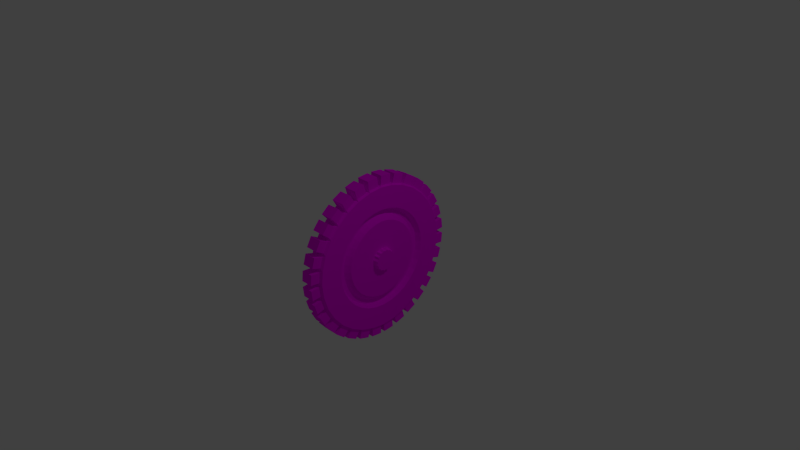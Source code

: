 # Source: gear_four.blend  (saved by Blender 2.76.0; exported with 4.5.12 LTS)
import bpy
from mathutils import Matrix  # noqa: F401  (used for matrix-valued properties, if any)

bpy.ops.wm.read_factory_settings(use_empty=True)
scene = bpy.context.scene
scene.name = 'Scene'

# ---- collections
col_collection_1 = bpy.data.collections.new('Collection 1'); scene.collection.children.link(col_collection_1)

# ---- images (referenced by path relative to the original .blend; pixels are not part of the script)
import os
ASSET_DIR = os.environ.get("B2B_ASSET_DIR", "")  # directory of the original .blend (textures are referenced by path, not embedded)
HERE = os.path.dirname(os.path.abspath(__file__))  # packed textures are extracted next to this script under _unpacked/

def load_image(name, relpath, width, height, colorspace="sRGB"):
    """Load a texture the original file referenced (path relative to the .blend, or extracted next to this script)."""
    p = next((c for c in (os.path.join(HERE, relpath), os.path.join(ASSET_DIR, relpath)) if relpath and os.path.exists(c)), "")
    if p:
        img = bpy.data.images.load(p, check_existing=True)
        img.name = name
    else:  # same state as the original file: an image datablock whose file is absent (Cycles renders it pink)
        img = bpy.data.images.new(name, width, height)
        img.source = "FILE"
        img.filepath = "//" + (relpath or name)
    img.colorspace_settings.name = colorspace
    return img
img_gear_four_tx_png = load_image('gear_four_tx.png', 'textures/gear_four_tx.png', 1024, 1024, 'sRGB')

# ---- materials (node trees are filled in below, after node groups)
mat_material = bpy.data.materials.new('Material')
mat_material.alpha_threshold = 0.0
mat_material.roughness = 0.5

# ---- material node trees
mat_material.use_nodes = True; mat_material.node_tree.nodes.clear()
_N = mat_material.node_tree.nodes; _L = mat_material.node_tree.links
n0 = _N.new('ShaderNodeOutputMaterial'); n0.name = 'Material Output'; n0.location = (300, 300)
n1 = _N.new('ShaderNodeBsdfDiffuse'); n1.name = 'Diffuse BSDF'; n1.location = (10, 300)
n2 = _N.new('ShaderNodeTexImage'); n2.name = 'Image Texture'; n2.location = (-180, 300)
n2.width = 140
n2.image = img_gear_four_tx_png
_L.new(n1.outputs[0], n0.inputs[0])
_L.new(n2.outputs[0], n1.inputs[0])
n0.is_active_output = True

# ---- world
world_world = bpy.data.worlds.new('World'); scene.world = world_world
world_world.color = (0.05088, 0.05088, 0.05088)
world_world.use_sun_shadow = False
world_world.sun_shadow_jitter_overblur = 0.0
world_world.cycles.sampling_method = 'MANUAL'
world_world.cycles.sample_map_resolution = 256

# ---- cameras
cam_camera = bpy.data.cameras.new('Camera')
cam_camera.clip_end = 100.0
cam_camera.lens = 35.0
cam_camera.sensor_width = 32.0
cam_camera.sensor_height = 18.0
cam_camera.ortho_scale = 7.314
cam_camera.dof.focus_distance = 0.0

# ---- lights
light_lamp = bpy.data.lights.new('Lamp', 'POINT')
light_lamp.transmission_factor = 0.0
light_lamp.cutoff_distance = 30.0
light_lamp.energy = 100.0
light_lamp.shadow_buffer_clip_start = 1.001
light_lamp.shadow_soft_size = 0.1
light_lamp.shadow_maximum_resolution = 0.006
light_lamp.use_absolute_resolution = True
light_lamp.cycles.use_multiple_importance_sampling = False

# ---- meshes
me_cylinder = bpy.data.meshes.new('Cylinder')
me_cylinder.from_pydata([(0.9722, -0.1762, -0.07054), (0.967, -0.1779, 0.1693), (0.9153, -0.3638, -0.07054), (0.9101, -0.3655, 0.1693), (0.8229, -0.5367, -0.07054), (0.8177, -0.5384, 0.1693), (0.6985, -0.6882, -0.07054), (0.6934, -0.6899, 0.1693), (0.547, -0.8126, -0.07054), (0.5418, -0.8143, 0.1693), (0.3741, -0.905, -0.07054), (0.3689, -0.9067, 0.1693), (0.1865, -0.9619, -0.07054), (0.1814, -0.9636, 0.1693), (0.156, -0.02817, 0.1691), (0.6328, -0.1259, -0.07022), (0.6707, -0.1334, 0.1691), (0.5961, -0.2469, -0.07022), (0.6318, -0.2617, 0.1691), (0.5364, -0.3584, -0.07022), (0.5686, -0.3799, 0.1691), (0.4562, -0.4562, -0.07022), (0.4835, -0.4835, 0.1691), (0.3584, -0.5364, -0.07022), (0.3799, -0.5686, 0.1691), (0.2469, -0.5961, -0.07022), (0.2617, -0.6318, 0.1691), (0.1259, -0.6328, -0.07022), (0.1334, -0.6707, 0.1691), (0.1418, -0.02591, 0.2298), (0.1334, -0.05525, 0.1691), (0.1329, -0.08813, 0.1691), (0.1021, -0.1021, 0.1691), (0.08833, -0.1328, 0.1691), (0.05525, -0.1334, 0.1691), (0.03001, -0.1538, 0.1691), (0.121, -0.04926, 0.2298), (0.1206, -0.08002, 0.2298), (0.09311, -0.09211, 0.2298), (0.08142, -0.12, 0.2298), (0.05193, -0.1205, 0.2298), (0.02867, -0.1401, 0.2298), (0.1956, -0.4824, 0.1691), (0.2884, -0.4328, 0.1691), (0.09495, -0.513, 0.1691), (0.5165, -0.09141, 0.1691), (0.486, -0.1921, 0.1691), (0.4364, -0.2848, 0.1691), (0.3697, -0.3661, 0.1691), (0.1662, -0.9836, 0.1338), (0.1662, -0.9836, -0.03508), (0.02885, -0.9972, -0.03508), (0.02885, -0.9972, 0.1338), (0.3552, -0.9322, 0.1342), (0.3552, -0.9322, -0.03543), (0.2226, -0.9725, -0.03543), (0.2226, -0.9725, 0.1342), (0.5324, -0.8439, 0.1371), (0.5324, -0.8439, -0.03835), (0.4059, -0.9115, -0.03835), (0.4059, -0.9115, 0.1371), (0.6885, -0.7224, 0.1398), (0.6885, -0.7224, -0.04104), (0.5742, -0.8162, -0.04104), (0.5742, -0.8162, 0.1398), (0.8156, -0.5749, 0.1388), (0.8156, -0.5749, -0.04), (0.7229, -0.6878, -0.04), (0.7229, -0.6878, 0.1388), (0.9129, -0.4032, 0.1409), (0.9129, -0.4032, -0.04209), (0.8424, -0.5351, -0.04209), (0.8424, -0.5351, 0.1409), (0.974, -0.2174, 0.1408), (0.974, -0.2174, -0.04207), (0.9306, -0.3604, -0.04207), (0.9306, -0.3604, 0.1408), (0.9978, -0.02262, 0.1415), (0.9978, -0.02262, -0.04274), (0.983, -0.1725, -0.04274), (0.983, -0.1725, 0.1415), (0.1775, -1.109, 0.1336), (0.1775, -1.109, -0.03532), (0.04008, -1.123, -0.03532), (0.04008, -1.123, 0.1336), (0.3899, -1.049, 0.1342), (0.3899, -1.049, -0.03543), (0.2572, -1.089, -0.03543), (0.2572, -1.089, 0.1342), (0.5905, -0.951, 0.1371), (0.5905, -0.951, -0.03835), (0.464, -1.019, -0.03835), (0.464, -1.019, 0.1371), (0.7651, -0.8164, 0.1398), (0.7651, -0.8164, -0.04104), (0.6509, -0.9101, -0.04104), (0.6509, -0.9101, 0.1398), (0.9083, -0.6573, 0.1388), (0.9083, -0.6573, -0.04), (0.8157, -0.7702, -0.04), (0.8157, -0.7702, 0.1388), (1.019, -0.4633, 0.1409), (1.019, -0.4633, -0.04209), (0.9489, -0.5952, -0.04209), (0.9489, -0.5952, 0.1409), (1.094, -0.2517, 0.1408), (1.094, -0.2517, -0.04207), (1.051, -0.3948, -0.04207), (1.051, -0.3948, 0.1408), (1.127, -0.03292, 0.1415), (1.127, -0.03292, -0.04274), (1.112, -0.1828, -0.04274), (1.112, -0.1828, 0.1415), (0.886, -0.367, 0.1693), (0.9406, -0.1871, 0.1693), (0.7974, -0.5328, 0.1693), (0.6781, -0.6781, 0.1693), (0.5328, -0.7974, 0.1693), (0.367, -0.886, 0.1693), (0.1871, -0.9406, 0.1693), (0.8032, -0.5367, -0.07051), (0.8924, -0.3697, -0.07051), (0.683, -0.683, -0.07051), (0.5367, -0.8032, -0.07051), (0.3697, -0.8924, -0.07051), (0.1884, -0.9474, -0.07051), (0.9474, -0.1884, -0.07051), (0.6328, -0.1259, 0.1025), (0.5961, -0.2469, 0.1025), (0.5364, -0.3584, 0.1025), (0.4562, -0.4562, 0.1025), (0.3584, -0.5364, 0.1025), (0.2469, -0.5961, 0.1025), (0.1259, -0.6328, 0.1025), (0.2199, -0.5423, 0.1025), (0.1067, -0.5766, 0.1025), (0.5806, -0.1028, 0.1025), (0.5463, -0.2159, 0.1025), (0.4905, -0.3202, 0.1025), (0.4155, -0.4116, 0.1025), (0.3241, -0.4866, 0.1025), (-0.9722, -0.1762, -0.07054), (-0.967, -0.1779, 0.1693), (-0.9153, -0.3638, -0.07054), (-0.9101, -0.3655, 0.1693), (-0.8229, -0.5367, -0.07054), (-0.8177, -0.5384, 0.1693), (-0.6985, -0.6882, -0.07054), (-0.6934, -0.6899, 0.1693), (-0.547, -0.8126, -0.07054), (-0.5418, -0.8143, 0.1693), (-0.3741, -0.905, -0.07054), (-0.3689, -0.9067, 0.1693), (-0.1865, -0.9619, -0.07054), (-0.1814, -0.9636, 0.1693), (0.0, -0.9811, -0.07054), (0.0, -0.9828, 0.1693), (-0.156, -0.02817, 0.1691), (-0.6328, -0.1259, -0.07022), (-0.6707, -0.1334, 0.1691), (-0.5961, -0.2469, -0.07022), (-0.6318, -0.2617, 0.1691), (-0.5364, -0.3584, -0.07022), (-0.5686, -0.3799, 0.1691), (-0.4562, -0.4562, -0.07022), (-0.4835, -0.4835, 0.1691), (-0.3584, -0.5364, -0.07022), (-0.3799, -0.5686, 0.1691), (-0.2469, -0.5961, -0.07022), (-0.2617, -0.6318, 0.1691), (-0.1259, -0.6328, -0.07022), (-0.1334, -0.6707, 0.1691), (0.0, -0.6452, -0.07022), (2.231e-10, -0.6838, 0.1691), (-0.1418, -0.02591, 0.2298), (-0.1334, -0.05525, 0.1691), (-0.1329, -0.08813, 0.1691), (-0.1021, -0.1021, 0.1691), (-0.08833, -0.1328, 0.1691), (-0.05525, -0.1334, 0.1691), (-0.03001, -0.1538, 0.1691), (0.0, -0.1444, 0.1691), (-0.121, -0.04926, 0.2298), (-0.1206, -0.08002, 0.2298), (-0.09311, -0.09211, 0.2298), (-0.08142, -0.12, 0.2298), (-0.05193, -0.1205, 0.2298), (-0.02867, -0.1401, 0.2298), (0.0, -0.1315, 0.2298), (-0.1956, -0.4824, 0.1691), (-0.2884, -0.4328, 0.1691), (-0.09495, -0.513, 0.1691), (-0.5165, -0.09141, 0.1691), (-2.056e-10, -0.5233, 0.1691), (-0.486, -0.1921, 0.1691), (-0.4364, -0.2848, 0.1691), (-0.3697, -0.3661, 0.1691), (-0.1662, -0.9836, 0.1338), (-0.1662, -0.9836, -0.03508), (-0.02885, -0.9972, -0.03508), (-0.02885, -0.9972, 0.1338), (-0.3552, -0.9322, 0.1342), (-0.3552, -0.9322, -0.03543), (-0.2226, -0.9725, -0.03543), (-0.2226, -0.9725, 0.1342), (-0.5324, -0.8439, 0.1371), (-0.5324, -0.8439, -0.03835), (-0.4059, -0.9115, -0.03835), (-0.4059, -0.9115, 0.1371), (-0.6885, -0.7224, 0.1398), (-0.6885, -0.7224, -0.04104), (-0.5742, -0.8162, -0.04104), (-0.5742, -0.8162, 0.1398), (-0.8156, -0.5749, 0.1388), (-0.8156, -0.5749, -0.04), (-0.7229, -0.6878, -0.04), (-0.7229, -0.6878, 0.1388), (-0.9129, -0.4032, 0.1409), (-0.9129, -0.4032, -0.04209), (-0.8424, -0.5351, -0.04209), (-0.8424, -0.5351, 0.1409), (-0.974, -0.2174, 0.1408), (-0.974, -0.2174, -0.04207), (-0.9306, -0.3604, -0.04207), (-0.9306, -0.3604, 0.1408), (-0.9978, -0.02262, 0.1415), (-0.9978, -0.02262, -0.04274), (-0.983, -0.1725, -0.04274), (-0.983, -0.1725, 0.1415), (-0.1775, -1.109, 0.1336), (-0.1775, -1.109, -0.03532), (-0.04008, -1.123, -0.03532), (-0.04008, -1.123, 0.1336), (-0.3899, -1.049, 0.1342), (-0.3899, -1.049, -0.03543), (-0.2572, -1.089, -0.03543), (-0.2572, -1.089, 0.1342), (-0.5905, -0.951, 0.1371), (-0.5905, -0.951, -0.03835), (-0.464, -1.019, -0.03835), (-0.464, -1.019, 0.1371), (-0.7651, -0.8164, 0.1398), (-0.7651, -0.8164, -0.04104), (-0.6509, -0.9101, -0.04104), (-0.6509, -0.9101, 0.1398), (-0.9083, -0.6573, 0.1388), (-0.9083, -0.6573, -0.04), (-0.8157, -0.7702, -0.04), (-0.8157, -0.7702, 0.1388), (-1.019, -0.4633, 0.1409), (-1.019, -0.4633, -0.04209), (-0.9489, -0.5952, -0.04209), (-0.9489, -0.5952, 0.1409), (-1.094, -0.2517, 0.1408), (-1.094, -0.2517, -0.04207), (-1.051, -0.3948, -0.04207), (-1.051, -0.3948, 0.1408), (-1.127, -0.03292, 0.1415), (-1.127, -0.03292, -0.04274), (-1.112, -0.1828, -0.04274), (-1.112, -0.1828, 0.1415), (-0.886, -0.367, 0.1693), (-0.9406, -0.1871, 0.1693), (-0.7974, -0.5328, 0.1693), (-0.6781, -0.6781, 0.1693), (-0.5328, -0.7974, 0.1693), (-0.367, -0.886, 0.1693), (-0.1871, -0.9406, 0.1693), (0.0, -0.959, 0.1693), (-0.8032, -0.5367, -0.07051), (-0.8924, -0.3697, -0.07051), (-0.683, -0.683, -0.07051), (-0.5367, -0.8032, -0.07051), (-0.3697, -0.8924, -0.07051), (-0.1884, -0.9474, -0.07051), (0.0, -0.9659, -0.07051), (-0.9474, -0.1884, -0.07051), (-0.6328, -0.1259, 0.1025), (-0.5961, -0.2469, 0.1025), (-0.5364, -0.3584, 0.1025), (-0.4562, -0.4562, 0.1025), (-0.3584, -0.5364, 0.1025), (-0.2469, -0.5961, 0.1025), (-0.1259, -0.6328, 0.1025), (0.0, -0.6452, 0.1025), (-0.2199, -0.5423, 0.1025), (-0.1067, -0.5766, 0.1025), (-0.5806, -0.1028, 0.1025), (0.0, -0.5882, 0.1025), (-0.5463, -0.2159, 0.1025), (-0.4905, -0.3202, 0.1025), (-0.4155, -0.4116, 0.1025), (-0.3241, -0.4866, 0.1025), (0.9722, 0.1762, -0.07054), (0.967, 0.1779, 0.1693), (0.9153, 0.3638, -0.07054), (0.9101, 0.3655, 0.1693), (0.8229, 0.5367, -0.07054), (0.8177, 0.5384, 0.1693), (0.6985, 0.6882, -0.07054), (0.6934, 0.6899, 0.1693), (0.547, 0.8126, -0.07054), (0.5418, 0.8143, 0.1693), (0.3741, 0.905, -0.07054), (0.3689, 0.9067, 0.1693), (0.1865, 0.9619, -0.07054), (0.1814, 0.9636, 0.1693), (0.9914, 0.0, -0.07054), (0.9863, 0.0, 0.1693), (0.1444, 0.0, 0.1691), (0.156, 0.02817, 0.1691), (0.6452, 0.0, -0.07022), (0.6328, 0.1259, -0.07022), (0.6707, 0.1334, 0.1691), (0.6838, -5.576e-10, 0.1691), (0.5961, 0.2469, -0.07022), (0.6318, 0.2617, 0.1691), (0.5364, 0.3584, -0.07022), (0.5686, 0.3799, 0.1691), (0.4562, 0.4562, -0.07022), (0.4835, 0.4835, 0.1691), (0.3584, 0.5364, -0.07022), (0.3799, 0.5686, 0.1691), (0.2469, 0.5961, -0.07022), (0.2617, 0.6318, 0.1691), (0.1259, 0.6328, -0.07022), (0.1334, 0.6707, 0.1691), (0.1418, 0.02591, 0.2298), (0.1334, 0.05525, 0.1691), (0.1329, 0.08813, 0.1691), (0.1021, 0.1021, 0.1691), (0.08833, 0.1328, 0.1691), (0.05525, 0.1334, 0.1691), (0.03001, 0.1538, 0.1691), (0.1317, 0.0, 0.2298), (0.121, 0.04926, 0.2298), (0.1206, 0.08002, 0.2298), (0.09311, 0.09211, 0.2298), (0.08142, 0.12, 0.2298), (0.05193, 0.1205, 0.2298), (0.02867, 0.1401, 0.2298), (0.1956, 0.4824, 0.1691), (0.2884, 0.4328, 0.1691), (0.5268, 2.056e-10, 0.1691), (0.09495, 0.513, 0.1691), (0.5165, 0.09141, 0.1691), (0.486, 0.1921, 0.1691), (0.4364, 0.2848, 0.1691), (0.3697, 0.3661, 0.1691), (0.1662, 0.9836, 0.1338), (0.1662, 0.9836, -0.03508), (0.02885, 0.9972, -0.03508), (0.02885, 0.9972, 0.1338), (0.3552, 0.9322, 0.1342), (0.3552, 0.9322, -0.03543), (0.2226, 0.9725, -0.03543), (0.2226, 0.9725, 0.1342), (0.5324, 0.8439, 0.1371), (0.5324, 0.8439, -0.03835), (0.4059, 0.9115, -0.03835), (0.4059, 0.9115, 0.1371), (0.6885, 0.7224, 0.1398), (0.6885, 0.7224, -0.04104), (0.5742, 0.8162, -0.04104), (0.5742, 0.8162, 0.1398), (0.8156, 0.5749, 0.1388), (0.8156, 0.5749, -0.04), (0.7229, 0.6878, -0.04), (0.7229, 0.6878, 0.1388), (0.9129, 0.4032, 0.1409), (0.9129, 0.4032, -0.04209), (0.8424, 0.5351, -0.04209), (0.8424, 0.5351, 0.1409), (0.974, 0.2174, 0.1408), (0.974, 0.2174, -0.04207), (0.9306, 0.3604, -0.04207), (0.9306, 0.3604, 0.1408), (0.9978, 0.02262, 0.1415), (0.9978, 0.02262, -0.04274), (0.983, 0.1725, -0.04274), (0.983, 0.1725, 0.1415), (0.1775, 1.109, 0.1336), (0.1775, 1.109, -0.03532), (0.04008, 1.123, -0.03532), (0.04008, 1.123, 0.1336), (0.3899, 1.049, 0.1342), (0.3899, 1.049, -0.03543), (0.2572, 1.089, -0.03543), (0.2572, 1.089, 0.1342), (0.5905, 0.951, 0.1371), (0.5905, 0.951, -0.03835), (0.464, 1.019, -0.03835), (0.464, 1.019, 0.1371), (0.7651, 0.8164, 0.1398), (0.7651, 0.8164, -0.04104), (0.6509, 0.9101, -0.04104), (0.6509, 0.9101, 0.1398), (0.9083, 0.6573, 0.1388), (0.9083, 0.6573, -0.04), (0.8157, 0.7702, -0.04), (0.8157, 0.7702, 0.1388), (1.019, 0.4633, 0.1409), (1.019, 0.4633, -0.04209), (0.9489, 0.5952, -0.04209), (0.9489, 0.5952, 0.1409), (1.094, 0.2517, 0.1408), (1.094, 0.2517, -0.04207), (1.051, 0.3948, -0.04207), (1.051, 0.3948, 0.1408), (1.127, 0.03292, 0.1415), (1.127, 0.03292, -0.04274), (1.112, 0.1828, -0.04274), (1.112, 0.1828, 0.1415), (0.886, 0.367, 0.1693), (0.9406, 0.1871, 0.1693), (0.7974, 0.5328, 0.1693), (0.6781, 0.6781, 0.1693), (0.5328, 0.7974, 0.1693), (0.367, 0.886, 0.1693), (0.1871, 0.9406, 0.1693), (0.959, 0.0, 0.1693), (0.8032, 0.5367, -0.07051), (0.8924, 0.3697, -0.07051), (0.683, 0.683, -0.07051), (0.5367, 0.8032, -0.07051), (0.3697, 0.8924, -0.07051), (0.1884, 0.9474, -0.07051), (0.9474, 0.1884, -0.07051), (0.9659, 0.0, -0.07051), (0.6328, 0.1259, 0.1025), (0.6452, 0.0, 0.1025), (0.5961, 0.2469, 0.1025), (0.5364, 0.3584, 0.1025), (0.4562, 0.4562, 0.1025), (0.3584, 0.5364, 0.1025), (0.2469, 0.5961, 0.1025), (0.1259, 0.6328, 0.1025), (0.2199, 0.5423, 0.1025), (0.5922, 0.0, 0.1025), (0.1067, 0.5766, 0.1025), (0.5806, 0.1028, 0.1025), (0.5463, 0.2159, 0.1025), (0.4905, 0.3202, 0.1025), (0.4155, 0.4116, 0.1025), (0.3241, 0.4866, 0.1025), (-0.9722, 0.1762, -0.07054), (-0.967, 0.1779, 0.1693), (-0.9153, 0.3638, -0.07054), (-0.9101, 0.3655, 0.1693), (-0.8229, 0.5367, -0.07054), (-0.8177, 0.5384, 0.1693), (-0.6985, 0.6882, -0.07054), (-0.6934, 0.6899, 0.1693), (-0.547, 0.8126, -0.07054), (-0.5418, 0.8143, 0.1693), (-0.3741, 0.905, -0.07054), (-0.3689, 0.9067, 0.1693), (-0.1865, 0.9619, -0.07054), (-0.1814, 0.9636, 0.1693), (0.0, 0.9811, -0.07054), (0.0, 0.9828, 0.1693), (-0.9914, 0.0, -0.07054), (-0.9863, 0.0, 0.1693), (-0.1444, 0.0, 0.1691), (-0.156, 0.02817, 0.1691), (-0.6452, 0.0, -0.07022), (-0.6328, 0.1259, -0.07022), (-0.6707, 0.1334, 0.1691), (-0.6838, -5.576e-10, 0.1691), (-0.5961, 0.2469, -0.07022), (-0.6318, 0.2617, 0.1691), (-0.5364, 0.3584, -0.07022), (-0.5686, 0.3799, 0.1691), (-0.4562, 0.4562, -0.07022), (-0.4835, 0.4835, 0.1691), (-0.3584, 0.5364, -0.07022), (-0.3799, 0.5686, 0.1691), (-0.2469, 0.5961, -0.07022), (-0.2617, 0.6318, 0.1691), (-0.1259, 0.6328, -0.07022), (-0.1334, 0.6707, 0.1691), (0.0, 0.6452, -0.07022), (2.231e-10, 0.6838, 0.1691), (-0.1418, 0.02591, 0.2298), (0.0, 0.0, -0.07022), (-0.1334, 0.05525, 0.1691), (-0.1329, 0.08813, 0.1691), (-0.1021, 0.1021, 0.1691), (-0.08833, 0.1328, 0.1691), (-0.05525, 0.1334, 0.1691), (-0.03001, 0.1538, 0.1691), (0.0, 0.1444, 0.1691), (-0.1317, 0.0, 0.2298), (-0.121, 0.04926, 0.2298), (-0.1206, 0.08002, 0.2298), (-0.09311, 0.09211, 0.2298), (-0.08142, 0.12, 0.2298), (-0.05193, 0.1205, 0.2298), (-0.02867, 0.1401, 0.2298), (0.0, 0.1315, 0.2298), (0.0, 0.0, 0.2298), (-0.1956, 0.4824, 0.1691), (-0.2884, 0.4328, 0.1691), (-0.5268, 2.056e-10, 0.1691), (-0.09495, 0.513, 0.1691), (-0.5165, 0.09141, 0.1691), (-2.056e-10, 0.5233, 0.1691), (-0.486, 0.1921, 0.1691), (-0.4364, 0.2848, 0.1691), (-0.3697, 0.3661, 0.1691), (-0.1662, 0.9836, 0.1338), (-0.1662, 0.9836, -0.03508), (-0.02885, 0.9972, -0.03508), (-0.02885, 0.9972, 0.1338), (-0.3552, 0.9322, 0.1342), (-0.3552, 0.9322, -0.03543), (-0.2226, 0.9725, -0.03543), (-0.2226, 0.9725, 0.1342), (-0.5324, 0.8439, 0.1371), (-0.5324, 0.8439, -0.03835), (-0.4059, 0.9115, -0.03835), (-0.4059, 0.9115, 0.1371), (-0.6885, 0.7224, 0.1398), (-0.6885, 0.7224, -0.04104), (-0.5742, 0.8162, -0.04104), (-0.5742, 0.8162, 0.1398), (-0.8156, 0.5749, 0.1388), (-0.8156, 0.5749, -0.04), (-0.7229, 0.6878, -0.04), (-0.7229, 0.6878, 0.1388), (-0.9129, 0.4032, 0.1409), (-0.9129, 0.4032, -0.04209), (-0.8424, 0.5351, -0.04209), (-0.8424, 0.5351, 0.1409), (-0.974, 0.2174, 0.1408), (-0.974, 0.2174, -0.04207), (-0.9306, 0.3604, -0.04207), (-0.9306, 0.3604, 0.1408), (-0.9978, 0.02262, 0.1415), (-0.9978, 0.02262, -0.04274), (-0.983, 0.1725, -0.04274), (-0.983, 0.1725, 0.1415), (-0.1775, 1.109, 0.1336), (-0.1775, 1.109, -0.03532), (-0.04008, 1.123, -0.03532), (-0.04008, 1.123, 0.1336), (-0.3899, 1.049, 0.1342), (-0.3899, 1.049, -0.03543), (-0.2572, 1.089, -0.03543), (-0.2572, 1.089, 0.1342), (-0.5905, 0.951, 0.1371), (-0.5905, 0.951, -0.03835), (-0.464, 1.019, -0.03835), (-0.464, 1.019, 0.1371), (-0.7651, 0.8164, 0.1398), (-0.7651, 0.8164, -0.04104), (-0.6509, 0.9101, -0.04104), (-0.6509, 0.9101, 0.1398), (-0.9083, 0.6573, 0.1388), (-0.9083, 0.6573, -0.04), (-0.8157, 0.7702, -0.04), (-0.8157, 0.7702, 0.1388), (-1.019, 0.4633, 0.1409), (-1.019, 0.4633, -0.04209), (-0.9489, 0.5952, -0.04209), (-0.9489, 0.5952, 0.1409), (-1.094, 0.2517, 0.1408), (-1.094, 0.2517, -0.04207), (-1.051, 0.3948, -0.04207), (-1.051, 0.3948, 0.1408), (-1.127, 0.03292, 0.1415), (-1.127, 0.03292, -0.04274), (-1.112, 0.1828, -0.04274), (-1.112, 0.1828, 0.1415), (-0.886, 0.367, 0.1693), (-0.9406, 0.1871, 0.1693), (-0.7974, 0.5328, 0.1693), (-0.6781, 0.6781, 0.1693), (-0.5328, 0.7974, 0.1693), (-0.367, 0.886, 0.1693), (-0.1871, 0.9406, 0.1693), (0.0, 0.959, 0.1693), (-0.959, 0.0, 0.1693), (-0.8032, 0.5367, -0.07051), (-0.8924, 0.3697, -0.07051), (-0.683, 0.683, -0.07051), (-0.5367, 0.8032, -0.07051), (-0.3697, 0.8924, -0.07051), (-0.1884, 0.9474, -0.07051), (0.0, 0.9659, -0.07051), (-0.9474, 0.1884, -0.07051), (-0.9659, 0.0, -0.07051), (-0.6328, 0.1259, 0.1025), (-0.6452, 0.0, 0.1025), (-0.5961, 0.2469, 0.1025), (-0.5364, 0.3584, 0.1025), (-0.4562, 0.4562, 0.1025), (-0.3584, 0.5364, 0.1025), (-0.2469, 0.5961, 0.1025), (-0.1259, 0.6328, 0.1025), (0.0, 0.6452, 0.1025), (-0.2199, 0.5423, 0.1025), (-0.5922, 0.0, 0.1025), (-0.1067, 0.5766, 0.1025), (-0.5806, 0.1028, 0.1025), (0.0, 0.5882, 0.1025), (-0.5463, 0.2159, 0.1025), (-0.4905, 0.3202, 0.1025), (-0.4155, 0.4116, 0.1025), (-0.3241, 0.4866, 0.1025)], [], [(308, 1, 80, 77), (3, 2, 75, 76), (3, 5, 72, 69), (5, 7, 68, 65), (9, 8, 63, 64), (9, 11, 60, 57), (12, 10, 54, 55), (156, 155, 51, 52), (121, 120, 19, 17), (113, 114, 16, 18), (311, 15, 17, 19, 21, 23, 25, 27, 172, 484), (42, 43, 33, 34), (115, 113, 18, 20), (120, 122, 21, 19), (116, 115, 20, 22), (122, 123, 23, 21), (117, 116, 22, 24), (123, 124, 25, 23), (118, 117, 24, 26), (124, 125, 27, 25), (119, 118, 26, 28), (125, 275, 172, 27), (268, 119, 28, 173), (428, 126, 15, 311), (114, 420, 314, 16), (126, 121, 17, 15), (33, 32, 38, 39), (32, 31, 37, 38), (44, 42, 34, 35), (45, 343, 309, 14), (193, 44, 35, 181), (46, 45, 14, 30), (47, 46, 30, 31), (48, 47, 31, 32), (43, 48, 32, 33), (29, 334, 500, 188, 41, 40, 39, 38, 37, 36), (34, 33, 39, 40), (35, 34, 40, 41), (181, 35, 41, 188), (14, 309, 334, 29), (30, 14, 29, 36), (31, 30, 36, 37), (28, 26, 132, 133), (48, 43, 140, 139), (20, 18, 128, 129), (43, 42, 134, 140), (26, 24, 131, 132), (42, 44, 135, 134), (18, 16, 127, 128), (343, 45, 136, 438), (49, 52, 84, 81), (155, 12, 50, 51), (13, 156, 52, 49), (12, 13, 49, 50), (56, 55, 87, 88), (11, 13, 56, 53), (10, 11, 53, 54), (13, 12, 55, 56), (57, 60, 92, 89), (8, 9, 57, 58), (11, 10, 59, 60), (10, 8, 58, 59), (61, 64, 96, 93), (8, 6, 62, 63), (7, 9, 64, 61), (6, 7, 61, 62), (68, 67, 99, 100), (4, 5, 65, 66), (7, 6, 67, 68), (6, 4, 66, 67), (69, 72, 104, 101), (2, 3, 69, 70), (5, 4, 71, 72), (4, 2, 70, 71), (76, 75, 107, 108), (2, 0, 74, 75), (1, 3, 76, 73), (0, 1, 73, 74), (79, 78, 110, 111), (307, 308, 77, 78), (1, 0, 79, 80), (0, 307, 78, 79), (82, 81, 84, 83), (50, 49, 81, 82), (52, 51, 83, 84), (51, 50, 82, 83), (86, 85, 88, 87), (55, 54, 86, 87), (53, 56, 88, 85), (54, 53, 85, 86), (90, 89, 92, 91), (58, 57, 89, 90), (60, 59, 91, 92), (59, 58, 90, 91), (94, 93, 96, 95), (62, 61, 93, 94), (64, 63, 95, 96), (63, 62, 94, 95), (98, 97, 100, 99), (67, 66, 98, 99), (65, 68, 100, 97), (66, 65, 97, 98), (102, 101, 104, 103), (70, 69, 101, 102), (72, 71, 103, 104), (71, 70, 102, 103), (106, 105, 108, 107), (75, 74, 106, 107), (73, 76, 108, 105), (74, 73, 105, 106), (110, 109, 112, 111), (77, 80, 112, 109), (78, 77, 109, 110), (80, 79, 111, 112), (1, 308, 420, 114), (156, 13, 119, 268), (13, 11, 118, 119), (11, 9, 117, 118), (9, 7, 116, 117), (7, 5, 115, 116), (5, 3, 113, 115), (3, 1, 114, 113), (0, 2, 121, 126), (307, 0, 126, 428), (12, 155, 275, 125), (10, 12, 125, 124), (8, 10, 124, 123), (6, 8, 123, 122), (4, 6, 122, 120), (2, 4, 120, 121), (131, 130, 139, 140), (130, 129, 138, 139), (129, 128, 137, 138), (128, 127, 136, 137), (284, 133, 135, 288), (127, 430, 438, 136), (133, 132, 134, 135), (132, 131, 140, 134), (47, 48, 139, 138), (22, 20, 129, 130), (46, 47, 138, 137), (173, 28, 133, 284), (45, 46, 137, 136), (16, 314, 430, 127), (44, 193, 288, 135), (24, 22, 130, 131), (462, 225, 228, 142), (144, 224, 223, 143), (144, 217, 220, 146), (146, 213, 216, 148), (150, 212, 211, 149), (150, 205, 208, 152), (153, 203, 202, 151), (156, 200, 199, 155), (270, 160, 162, 269), (261, 161, 159, 262), (465, 484, 172, 170, 168, 166, 164, 162, 160, 158), (189, 179, 178, 190), (263, 163, 161, 261), (269, 162, 164, 271), (264, 165, 163, 263), (271, 164, 166, 272), (265, 167, 165, 264), (272, 166, 168, 273), (266, 169, 167, 265), (273, 168, 170, 274), (267, 171, 169, 266), (274, 170, 172, 275), (268, 173, 171, 267), (591, 465, 158, 276), (262, 159, 468, 582), (276, 158, 160, 270), (178, 185, 184, 177), (177, 184, 183, 176), (191, 180, 179, 189), (192, 157, 463, 503), (193, 181, 180, 191), (194, 175, 157, 192), (195, 176, 175, 194), (196, 177, 176, 195), (190, 178, 177, 196), (174, 182, 183, 184, 185, 186, 187, 188, 500, 492), (179, 186, 185, 178), (180, 187, 186, 179), (181, 188, 187, 180), (157, 174, 492, 463), (175, 182, 174, 157), (176, 183, 182, 175), (171, 283, 282, 169), (196, 291, 292, 190), (163, 279, 278, 161), (190, 292, 285, 189), (169, 282, 281, 167), (189, 285, 286, 191), (161, 278, 277, 159), (503, 602, 287, 192), (197, 229, 232, 200), (155, 199, 198, 153), (154, 197, 200, 156), (153, 198, 197, 154), (204, 236, 235, 203), (152, 201, 204, 154), (151, 202, 201, 152), (154, 204, 203, 153), (205, 237, 240, 208), (149, 206, 205, 150), (152, 208, 207, 151), (151, 207, 206, 149), (209, 241, 244, 212), (149, 211, 210, 147), (148, 209, 212, 150), (147, 210, 209, 148), (216, 248, 247, 215), (145, 214, 213, 146), (148, 216, 215, 147), (147, 215, 214, 145), (217, 249, 252, 220), (143, 218, 217, 144), (146, 220, 219, 145), (145, 219, 218, 143), (224, 256, 255, 223), (143, 223, 222, 141), (142, 221, 224, 144), (141, 222, 221, 142), (227, 259, 258, 226), (461, 226, 225, 462), (142, 228, 227, 141), (141, 227, 226, 461), (230, 231, 232, 229), (198, 230, 229, 197), (200, 232, 231, 199), (199, 231, 230, 198), (234, 235, 236, 233), (203, 235, 234, 202), (201, 233, 236, 204), (202, 234, 233, 201), (238, 239, 240, 237), (206, 238, 237, 205), (208, 240, 239, 207), (207, 239, 238, 206), (242, 243, 244, 241), (210, 242, 241, 209), (212, 244, 243, 211), (211, 243, 242, 210), (246, 247, 248, 245), (215, 247, 246, 214), (213, 245, 248, 216), (214, 246, 245, 213), (250, 251, 252, 249), (218, 250, 249, 217), (220, 252, 251, 219), (219, 251, 250, 218), (254, 255, 256, 253), (223, 255, 254, 222), (221, 253, 256, 224), (222, 254, 253, 221), (258, 259, 260, 257), (225, 257, 260, 228), (226, 258, 257, 225), (228, 260, 259, 227), (142, 262, 582, 462), (156, 268, 267, 154), (154, 267, 266, 152), (152, 266, 265, 150), (150, 265, 264, 148), (148, 264, 263, 146), (146, 263, 261, 144), (144, 261, 262, 142), (141, 276, 270, 143), (461, 591, 276, 141), (153, 274, 275, 155), (151, 273, 274, 153), (149, 272, 273, 151), (147, 271, 272, 149), (145, 269, 271, 147), (143, 270, 269, 145), (281, 292, 291, 280), (280, 291, 290, 279), (279, 290, 289, 278), (278, 289, 287, 277), (284, 288, 286, 283), (277, 287, 602, 593), (283, 286, 285, 282), (282, 285, 292, 281), (195, 290, 291, 196), (165, 280, 279, 163), (194, 289, 290, 195), (173, 284, 283, 171), (192, 287, 289, 194), (159, 277, 593, 468), (191, 286, 288, 193), (167, 281, 280, 165), (308, 377, 380, 294), (296, 376, 375, 295), (296, 369, 372, 298), (298, 365, 368, 300), (302, 364, 363, 301), (302, 357, 360, 304), (305, 355, 354, 303), (460, 352, 351, 459), (422, 315, 317, 421), (413, 316, 313, 414), (311, 484, 481, 325, 323, 321, 319, 317, 315, 312), (341, 332, 331, 342), (415, 318, 316, 413), (421, 317, 319, 423), (416, 320, 318, 415), (423, 319, 321, 424), (417, 322, 320, 416), (424, 321, 323, 425), (418, 324, 322, 417), (425, 323, 325, 426), (419, 326, 324, 418), (426, 325, 481, 589), (581, 482, 326, 419), (428, 311, 312, 427), (414, 313, 314, 420), (427, 312, 315, 422), (331, 338, 337, 330), (330, 337, 336, 329), (344, 333, 332, 341), (345, 310, 309, 343), (506, 491, 333, 344), (346, 328, 310, 345), (347, 329, 328, 346), (348, 330, 329, 347), (342, 331, 330, 348), (327, 335, 336, 337, 338, 339, 340, 499, 500, 334), (332, 339, 338, 331), (333, 340, 339, 332), (491, 499, 340, 333), (310, 327, 334, 309), (328, 335, 327, 310), (329, 336, 335, 328), (326, 436, 435, 324), (348, 443, 444, 342), (318, 432, 431, 316), (342, 444, 437, 341), (324, 435, 434, 322), (341, 437, 439, 344), (316, 431, 429, 313), (343, 438, 440, 345), (349, 381, 384, 352), (459, 351, 350, 305), (306, 349, 352, 460), (305, 350, 349, 306), (356, 388, 387, 355), (304, 353, 356, 306), (303, 354, 353, 304), (306, 356, 355, 305), (357, 389, 392, 360), (301, 358, 357, 302), (304, 360, 359, 303), (303, 359, 358, 301), (361, 393, 396, 364), (301, 363, 362, 299), (300, 361, 364, 302), (299, 362, 361, 300), (368, 400, 399, 367), (297, 366, 365, 298), (300, 368, 367, 299), (299, 367, 366, 297), (369, 401, 404, 372), (295, 370, 369, 296), (298, 372, 371, 297), (297, 371, 370, 295), (376, 408, 407, 375), (295, 375, 374, 293), (294, 373, 376, 296), (293, 374, 373, 294), (379, 411, 410, 378), (307, 378, 377, 308), (294, 380, 379, 293), (293, 379, 378, 307), (382, 383, 384, 381), (350, 382, 381, 349), (352, 384, 383, 351), (351, 383, 382, 350), (386, 387, 388, 385), (355, 387, 386, 354), (353, 385, 388, 356), (354, 386, 385, 353), (390, 391, 392, 389), (358, 390, 389, 357), (360, 392, 391, 359), (359, 391, 390, 358), (394, 395, 396, 393), (362, 394, 393, 361), (364, 396, 395, 363), (363, 395, 394, 362), (398, 399, 400, 397), (367, 399, 398, 366), (365, 397, 400, 368), (366, 398, 397, 365), (402, 403, 404, 401), (370, 402, 401, 369), (372, 404, 403, 371), (371, 403, 402, 370), (406, 407, 408, 405), (375, 407, 406, 374), (373, 405, 408, 376), (374, 406, 405, 373), (410, 411, 412, 409), (377, 409, 412, 380), (378, 410, 409, 377), (380, 412, 411, 379), (294, 414, 420, 308), (460, 581, 419, 306), (306, 419, 418, 304), (304, 418, 417, 302), (302, 417, 416, 300), (300, 416, 415, 298), (298, 415, 413, 296), (296, 413, 414, 294), (293, 427, 422, 295), (307, 428, 427, 293), (305, 426, 589, 459), (303, 425, 426, 305), (301, 424, 425, 303), (299, 423, 424, 301), (297, 421, 423, 299), (295, 422, 421, 297), (434, 444, 443, 433), (433, 443, 442, 432), (432, 442, 441, 431), (431, 441, 440, 429), (600, 605, 439, 436), (429, 440, 438, 430), (436, 439, 437, 435), (435, 437, 444, 434), (347, 442, 443, 348), (320, 433, 432, 318), (346, 441, 442, 347), (482, 600, 436, 326), (345, 440, 441, 346), (313, 429, 430, 314), (344, 439, 605, 506), (322, 434, 433, 320), (462, 446, 541, 538), (448, 447, 536, 537), (448, 450, 533, 530), (450, 452, 529, 526), (454, 453, 524, 525), (454, 456, 521, 518), (457, 455, 515, 516), (460, 459, 512, 513), (584, 583, 471, 469), (574, 575, 467, 470), (465, 466, 469, 471, 473, 475, 477, 479, 481, 484), (501, 502, 488, 489), (576, 574, 470, 472), (583, 585, 473, 471), (577, 576, 472, 474), (585, 586, 475, 473), (578, 577, 474, 476), (586, 587, 477, 475), (579, 578, 476, 478), (587, 588, 479, 477), (580, 579, 478, 480), (588, 589, 481, 479), (581, 580, 480, 482), (591, 590, 466, 465), (575, 582, 468, 467), (590, 584, 469, 466), (488, 487, 495, 496), (487, 486, 494, 495), (504, 501, 489, 490), (505, 503, 463, 464), (506, 504, 490, 491), (507, 505, 464, 485), (508, 507, 485, 486), (509, 508, 486, 487), (502, 509, 487, 488), (483, 492, 500, 499, 498, 497, 496, 495, 494, 493), (489, 488, 496, 497), (490, 489, 497, 498), (491, 490, 498, 499), (464, 463, 492, 483), (485, 464, 483, 493), (486, 485, 493, 494), (480, 478, 598, 599), (509, 502, 609, 608), (472, 470, 594, 595), (502, 501, 601, 609), (478, 476, 597, 598), (501, 504, 603, 601), (470, 467, 592, 594), (503, 505, 604, 602), (510, 513, 545, 542), (459, 457, 511, 512), (458, 460, 513, 510), (457, 458, 510, 511), (517, 516, 548, 549), (456, 458, 517, 514), (455, 456, 514, 515), (458, 457, 516, 517), (518, 521, 553, 550), (453, 454, 518, 519), (456, 455, 520, 521), (455, 453, 519, 520), (522, 525, 557, 554), (453, 451, 523, 524), (452, 454, 525, 522), (451, 452, 522, 523), (529, 528, 560, 561), (449, 450, 526, 527), (452, 451, 528, 529), (451, 449, 527, 528), (530, 533, 565, 562), (447, 448, 530, 531), (450, 449, 532, 533), (449, 447, 531, 532), (537, 536, 568, 569), (447, 445, 535, 536), (446, 448, 537, 534), (445, 446, 534, 535), (540, 539, 571, 572), (461, 462, 538, 539), (446, 445, 540, 541), (445, 461, 539, 540), (543, 542, 545, 544), (511, 510, 542, 543), (513, 512, 544, 545), (512, 511, 543, 544), (547, 546, 549, 548), (516, 515, 547, 548), (514, 517, 549, 546), (515, 514, 546, 547), (551, 550, 553, 552), (519, 518, 550, 551), (521, 520, 552, 553), (520, 519, 551, 552), (555, 554, 557, 556), (523, 522, 554, 555), (525, 524, 556, 557), (524, 523, 555, 556), (559, 558, 561, 560), (528, 527, 559, 560), (526, 529, 561, 558), (527, 526, 558, 559), (563, 562, 565, 564), (531, 530, 562, 563), (533, 532, 564, 565), (532, 531, 563, 564), (567, 566, 569, 568), (536, 535, 567, 568), (534, 537, 569, 566), (535, 534, 566, 567), (571, 570, 573, 572), (538, 541, 573, 570), (539, 538, 570, 571), (541, 540, 572, 573), (446, 462, 582, 575), (460, 458, 580, 581), (458, 456, 579, 580), (456, 454, 578, 579), (454, 452, 577, 578), (452, 450, 576, 577), (450, 448, 574, 576), (448, 446, 575, 574), (445, 447, 584, 590), (461, 445, 590, 591), (457, 459, 589, 588), (455, 457, 588, 587), (453, 455, 587, 586), (451, 453, 586, 585), (449, 451, 585, 583), (447, 449, 583, 584), (597, 596, 608, 609), (596, 595, 607, 608), (595, 594, 606, 607), (594, 592, 604, 606), (600, 599, 603, 605), (592, 593, 602, 604), (599, 598, 601, 603), (598, 597, 609, 601), (508, 509, 608, 607), (474, 472, 595, 596), (507, 508, 607, 606), (482, 480, 599, 600), (505, 507, 606, 604), (467, 468, 593, 592), (504, 506, 605, 603), (476, 474, 596, 597)])
_uv = me_cylinder.uv_layers.new(name='UVMap')
_uv.uv.foreach_set('vector', [0.5382, 0.743, 0.5491, 0.703, 0.5548, 0.7061, 0.5455, 0.7404, 0.5523, 0.6574, 0.5917, 0.6526, 0.5883, 0.6552, 0.5586, 0.6603, 0.5523, 0.6574, 0.5458, 0.6128, 0.5529, 0.6156, 0.5584, 0.6496, 0.5458, 0.6128, 0.5318, 0.5679, 0.5404, 0.5705, 0.5515, 0.604, 0.5084, 0.5252, 0.5475, 0.4983, 0.5465, 0.5042, 0.5179, 0.5266, 0.5084, 0.5252, 0.4776, 0.4855, 0.4887, 0.4853, 0.5113, 0.5153, 0.7647, 0.4478, 0.8011, 0.4368, 0.7986, 0.4458, 0.7728, 0.4536, 0.3918, 0.4337, 0.4092, 0.3805, 0.4135, 0.3897, 0.4024, 0.4272, 0.9017, 0.3329, 0.8844, 0.3653, 0.8326, 0.3307, 0.8442, 0.3091, 0.5473, 0.6552, 0.5443, 0.6988, 0.4796, 0.6903, 0.4808, 0.6583, 0.8537, 0.2611, 0.8513, 0.2856, 0.8442, 0.3091, 0.8326, 0.3307, 0.817, 0.3497, 0.7981, 0.3653, 0.7764, 0.3768, 0.7529, 0.384, 0.7285, 0.3864, 0.7285, 0.2611, 0.3893, 0.5819, 0.4051, 0.5992, 0.3415, 0.648, 0.3357, 0.6446, 0.541, 0.6123, 0.5473, 0.6552, 0.4808, 0.6583, 0.4761, 0.6265, 0.8844, 0.3653, 0.8611, 0.3937, 0.817, 0.3497, 0.8326, 0.3307, 0.5274, 0.5692, 0.541, 0.6123, 0.4761, 0.6265, 0.4655, 0.5957, 0.8611, 0.3937, 0.8327, 0.417, 0.7981, 0.3653, 0.817, 0.3497, 0.5047, 0.5282, 0.5274, 0.5692, 0.4655, 0.5957, 0.4488, 0.567, 0.8327, 0.417, 0.8002, 0.4344, 0.7764, 0.3768, 0.7981, 0.3653, 0.4752, 0.4902, 0.5047, 0.5282, 0.4488, 0.567, 0.4264, 0.5419, 0.8002, 0.4344, 0.7651, 0.445, 0.7529, 0.384, 0.7764, 0.3768, 0.4366, 0.4602, 0.4752, 0.4902, 0.4264, 0.5419, 0.3989, 0.5217, 0.7651, 0.445, 0.7285, 0.4486, 0.7285, 0.3864, 0.7529, 0.384, 0.3898, 0.4397, 0.4366, 0.4602, 0.3989, 0.5217, 0.3675, 0.5077, 0.916, 0.2611, 0.9124, 0.2977, 0.8513, 0.2856, 0.8537, 0.2611, 0.5443, 0.6988, 0.5325, 0.7411, 0.4726, 0.7215, 0.4796, 0.6903, 0.9124, 0.2977, 0.9017, 0.3329, 0.8442, 0.3091, 0.8513, 0.2856, 0.3415, 0.648, 0.3436, 0.6545, 0.3359, 0.6582, 0.333, 0.6552, 0.3436, 0.6545, 0.3475, 0.6601, 0.3363, 0.6625, 0.3359, 0.6582, 0.3701, 0.568, 0.3893, 0.5819, 0.3357, 0.6446, 0.3312, 0.6396, 0.4285, 0.6863, 0.4245, 0.7057, 0.3451, 0.6797, 0.3482, 0.6742, 0.3507, 0.559, 0.3701, 0.568, 0.3312, 0.6396, 0.3247, 0.6384, 0.4292, 0.6633, 0.4285, 0.6863, 0.3482, 0.6742, 0.3467, 0.6668, 0.4254, 0.6407, 0.4292, 0.6633, 0.3467, 0.6668, 0.3475, 0.6601, 0.4174, 0.619, 0.4254, 0.6407, 0.3475, 0.6601, 0.3436, 0.6545, 0.4051, 0.5992, 0.4174, 0.619, 0.3436, 0.6545, 0.3415, 0.648, 0.3375, 0.6727, 0.3351, 0.6764, 0.3144, 0.6697, 0.3214, 0.6486, 0.3261, 0.6492, 0.3286, 0.6531, 0.333, 0.6552, 0.3359, 0.6582, 0.3363, 0.6625, 0.3354, 0.6675, 0.3357, 0.6446, 0.3415, 0.648, 0.333, 0.6552, 0.3286, 0.6531, 0.3312, 0.6396, 0.3357, 0.6446, 0.3286, 0.6531, 0.3261, 0.6492, 0.3247, 0.6384, 0.3312, 0.6396, 0.3261, 0.6492, 0.3214, 0.6486, 0.3482, 0.6742, 0.3451, 0.6797, 0.3351, 0.6764, 0.3375, 0.6727, 0.3467, 0.6668, 0.3482, 0.6742, 0.3375, 0.6727, 0.3354, 0.6675, 0.3475, 0.6601, 0.3467, 0.6668, 0.3354, 0.6675, 0.3363, 0.6625, 0.3989, 0.5217, 0.4264, 0.5419, 0.4137, 0.5559, 0.3894, 0.5381, 0.4174, 0.619, 0.4051, 0.5992, 0.4222, 0.5864, 0.4364, 0.6101, 0.4761, 0.6265, 0.4808, 0.6583, 0.4629, 0.6594, 0.4585, 0.6309, 0.4051, 0.5992, 0.3893, 0.5819, 0.4034, 0.5658, 0.4222, 0.5864, 0.4264, 0.5419, 0.4488, 0.567, 0.4338, 0.5781, 0.4137, 0.5559, 0.3893, 0.5819, 0.3701, 0.568, 0.3807, 0.5493, 0.4034, 0.5658, 0.4808, 0.6583, 0.4796, 0.6903, 0.4618, 0.688, 0.4629, 0.6594, 0.4245, 0.7057, 0.4285, 0.6863, 0.4489, 0.6892, 0.444, 0.7121, 0.438, 0.4439, 0.4024, 0.4272, 0.4258, 0.4123, 0.436, 0.4188, 0.7285, 0.4516, 0.7647, 0.4478, 0.7612, 0.4561, 0.7345, 0.4588, 0.4372, 0.454, 0.3918, 0.4337, 0.4024, 0.4272, 0.438, 0.4439, 0.4691, 0.4153, 0.4372, 0.454, 0.438, 0.4439, 0.4604, 0.4172, 0.4507, 0.4524, 0.4705, 0.4229, 0.4855, 0.4319, 0.4745, 0.4452, 0.4776, 0.4855, 0.4372, 0.454, 0.4507, 0.4524, 0.4792, 0.4755, 0.5092, 0.454, 0.4776, 0.4855, 0.4792, 0.4755, 0.5012, 0.4545, 0.4372, 0.454, 0.4691, 0.4153, 0.4705, 0.4229, 0.4507, 0.4524, 0.5113, 0.5153, 0.4887, 0.4853, 0.5104, 0.4831, 0.5186, 0.4898, 0.5475, 0.4983, 0.5084, 0.5252, 0.5113, 0.5153, 0.5393, 0.4967, 0.4776, 0.4855, 0.5092, 0.454, 0.5096, 0.4602, 0.4887, 0.4853, 0.8011, 0.4368, 0.8347, 0.4189, 0.8334, 0.4279, 0.8089, 0.4411, 0.5363, 0.5587, 0.5179, 0.5266, 0.5418, 0.528, 0.5461, 0.5384, 0.8347, 0.4189, 0.8641, 0.3947, 0.864, 0.4037, 0.8419, 0.4219, 0.5318, 0.5679, 0.5084, 0.5252, 0.5179, 0.5266, 0.5363, 0.5587, 0.5731, 0.5508, 0.5318, 0.5679, 0.5363, 0.5587, 0.5663, 0.5474, 0.5404, 0.5705, 0.5707, 0.5557, 0.5788, 0.5705, 0.5626, 0.5762, 0.587, 0.6027, 0.5458, 0.6128, 0.5515, 0.604, 0.5809, 0.5981, 0.5318, 0.5679, 0.5731, 0.5508, 0.5707, 0.5557, 0.5404, 0.5705, 0.8641, 0.3947, 0.8882, 0.3653, 0.8894, 0.3748, 0.8714, 0.3968, 0.5584, 0.6496, 0.5529, 0.6156, 0.5726, 0.6244, 0.5729, 0.6346, 0.5917, 0.6526, 0.5523, 0.6574, 0.5584, 0.6496, 0.587, 0.6476, 0.5458, 0.6128, 0.587, 0.6027, 0.584, 0.6064, 0.5529, 0.6156, 0.8882, 0.3653, 0.9062, 0.3318, 0.9085, 0.3409, 0.8948, 0.3665, 0.5586, 0.6603, 0.5883, 0.6552, 0.5917, 0.6699, 0.5749, 0.6717, 0.9062, 0.3318, 0.9172, 0.2953, 0.9209, 0.3043, 0.9125, 0.3321, 0.5491, 0.703, 0.5523, 0.6574, 0.5586, 0.6603, 0.5566, 0.6954, 0.5913, 0.704, 0.5491, 0.703, 0.5566, 0.6954, 0.5872, 0.6977, 0.923, 0.295, 0.9261, 0.266, 0.9511, 0.2681, 0.948, 0.2972, 0.5783, 0.7562, 0.5382, 0.743, 0.5455, 0.7404, 0.5758, 0.7518, 0.5491, 0.703, 0.5913, 0.704, 0.5872, 0.7056, 0.5548, 0.7061, 0.9172, 0.2953, 0.9209, 0.2611, 0.9261, 0.266, 0.923, 0.295, 0.4484, 0.4046, 0.436, 0.4188, 0.4258, 0.4123, 0.4331, 0.3943, 0.4604, 0.4172, 0.438, 0.4439, 0.436, 0.4188, 0.4484, 0.4046, 0.4024, 0.4272, 0.4135, 0.3897, 0.4331, 0.3943, 0.4258, 0.4123, 0.7345, 0.4588, 0.7612, 0.4561, 0.7634, 0.4804, 0.7368, 0.4831, 0.4953, 0.4452, 0.4814, 0.4527, 0.4745, 0.4452, 0.4855, 0.4319, 0.7728, 0.4536, 0.7986, 0.4458, 0.8053, 0.4684, 0.7796, 0.4762, 0.4792, 0.4755, 0.4507, 0.4524, 0.4745, 0.4452, 0.4814, 0.4527, 0.5012, 0.4545, 0.4792, 0.4755, 0.4814, 0.4527, 0.4953, 0.4452, 0.5331, 0.4837, 0.5186, 0.4898, 0.5104, 0.4831, 0.5231, 0.4698, 0.5393, 0.4967, 0.5113, 0.5153, 0.5186, 0.4898, 0.5331, 0.4837, 0.4887, 0.4853, 0.5096, 0.4602, 0.5231, 0.4698, 0.5104, 0.4831, 0.8089, 0.4411, 0.8334, 0.4279, 0.8447, 0.4487, 0.8202, 0.4619, 0.5638, 0.5359, 0.5461, 0.5384, 0.5418, 0.528, 0.5582, 0.5181, 0.5663, 0.5474, 0.5363, 0.5587, 0.5461, 0.5384, 0.5638, 0.5359, 0.5179, 0.5266, 0.5465, 0.5042, 0.5582, 0.5181, 0.5418, 0.528, 0.8419, 0.4219, 0.864, 0.4037, 0.8789, 0.4219, 0.8567, 0.4401, 0.5806, 0.587, 0.5645, 0.5862, 0.5626, 0.5762, 0.5788, 0.5705, 0.8714, 0.3968, 0.8894, 0.3748, 0.9074, 0.3908, 0.8894, 0.4127, 0.5515, 0.604, 0.5404, 0.5705, 0.5626, 0.5762, 0.5645, 0.5862, 0.5809, 0.5981, 0.5515, 0.604, 0.5645, 0.5862, 0.5806, 0.587, 0.5881, 0.6375, 0.5729, 0.6346, 0.5726, 0.6244, 0.589, 0.6214, 0.587, 0.6476, 0.5584, 0.6496, 0.5729, 0.6346, 0.5881, 0.6375, 0.5529, 0.6156, 0.584, 0.6064, 0.589, 0.6214, 0.5726, 0.6244, 0.8948, 0.3665, 0.9085, 0.3409, 0.9292, 0.3526, 0.9155, 0.3782, 0.5903, 0.6854, 0.5768, 0.6814, 0.5749, 0.6717, 0.5917, 0.6699, 0.9125, 0.3321, 0.9209, 0.3043, 0.9442, 0.311, 0.9358, 0.3388, 0.5566, 0.6954, 0.5586, 0.6603, 0.5749, 0.6717, 0.5768, 0.6814, 0.5872, 0.6977, 0.5566, 0.6954, 0.5768, 0.6814, 0.5903, 0.6854, 0.5827, 0.7395, 0.5692, 0.7315, 0.5695, 0.7212, 0.588, 0.7229, 0.5455, 0.7404, 0.5548, 0.7061, 0.5695, 0.7212, 0.5692, 0.7315, 0.5758, 0.7518, 0.5455, 0.7404, 0.5692, 0.7315, 0.5827, 0.7395, 0.5548, 0.7061, 0.5872, 0.7056, 0.588, 0.7229, 0.5695, 0.7212, 0.5491, 0.703, 0.5382, 0.743, 0.5325, 0.7411, 0.5443, 0.6988, 0.3918, 0.4337, 0.4372, 0.454, 0.4366, 0.4602, 0.3898, 0.4397, 0.4372, 0.454, 0.4776, 0.4855, 0.4752, 0.4902, 0.4366, 0.4602, 0.4776, 0.4855, 0.5084, 0.5252, 0.5047, 0.5282, 0.4752, 0.4902, 0.5084, 0.5252, 0.5318, 0.5679, 0.5274, 0.5692, 0.5047, 0.5282, 0.5318, 0.5679, 0.5458, 0.6128, 0.541, 0.6123, 0.5274, 0.5692, 0.5458, 0.6128, 0.5523, 0.6574, 0.5473, 0.6552, 0.541, 0.6123, 0.5523, 0.6574, 0.5491, 0.703, 0.5443, 0.6988, 0.5473, 0.6552, 0.9172, 0.2953, 0.9062, 0.3318, 0.9017, 0.3329, 0.9124, 0.2977, 0.9209, 0.2611, 0.9172, 0.2953, 0.9124, 0.2977, 0.916, 0.2611, 0.7647, 0.4478, 0.7285, 0.4516, 0.7285, 0.4486, 0.7651, 0.445, 0.8011, 0.4368, 0.7647, 0.4478, 0.7651, 0.445, 0.8002, 0.4344, 0.8347, 0.4189, 0.8011, 0.4368, 0.8002, 0.4344, 0.8327, 0.417, 0.8641, 0.3947, 0.8347, 0.4189, 0.8327, 0.417, 0.8611, 0.3937, 0.8882, 0.3653, 0.8641, 0.3947, 0.8611, 0.3937, 0.8844, 0.3653, 0.9062, 0.3318, 0.8882, 0.3653, 0.8844, 0.3653, 0.9017, 0.3329, 0.4338, 0.5781, 0.4488, 0.6035, 0.4364, 0.6101, 0.4222, 0.5864, 0.4488, 0.6035, 0.4585, 0.6309, 0.4457, 0.6357, 0.4364, 0.6101, 0.4585, 0.6309, 0.4629, 0.6594, 0.4498, 0.6623, 0.4457, 0.6357, 0.4629, 0.6594, 0.4618, 0.688, 0.4489, 0.6892, 0.4498, 0.6623, 0.3616, 0.5256, 0.3894, 0.5381, 0.3807, 0.5493, 0.3574, 0.5386, 0.4618, 0.688, 0.4553, 0.7158, 0.444, 0.7121, 0.4489, 0.6892, 0.3894, 0.5381, 0.4137, 0.5559, 0.4034, 0.5658, 0.3807, 0.5493, 0.4137, 0.5559, 0.4338, 0.5781, 0.4222, 0.5864, 0.4034, 0.5658, 0.4254, 0.6407, 0.4174, 0.619, 0.4364, 0.6101, 0.4457, 0.6357, 0.4655, 0.5957, 0.4761, 0.6265, 0.4585, 0.6309, 0.4488, 0.6035, 0.4292, 0.6633, 0.4254, 0.6407, 0.4457, 0.6357, 0.4498, 0.6623, 0.3675, 0.5077, 0.3989, 0.5217, 0.3894, 0.5381, 0.3616, 0.5256, 0.4285, 0.6863, 0.4292, 0.6633, 0.4498, 0.6623, 0.4489, 0.6892, 0.4796, 0.6903, 0.4726, 0.7215, 0.4553, 0.7158, 0.4618, 0.688, 0.3701, 0.568, 0.3507, 0.559, 0.3574, 0.5386, 0.3807, 0.5493, 0.4488, 0.567, 0.4655, 0.5957, 0.4488, 0.6035, 0.4338, 0.5781, 0.09069, 0.5963, 0.08636, 0.5899, 0.09919, 0.5567, 0.1056, 0.5575, 0.13, 0.519, 0.1232, 0.5176, 0.1023, 0.4959, 0.1011, 0.4918, 0.13, 0.519, 0.1297, 0.5091, 0.1543, 0.485, 0.1616, 0.4869, 0.1616, 0.4869, 0.1623, 0.4764, 0.1911, 0.456, 0.1995, 0.459, 0.2436, 0.4384, 0.2351, 0.4339, 0.2254, 0.399, 0.228, 0.3935, 0.2436, 0.4384, 0.2472, 0.4288, 0.2831, 0.4179, 0.2919, 0.4246, 0.6923, 0.4478, 0.6842, 0.4536, 0.6584, 0.4458, 0.6559, 0.4368, 0.3918, 0.4337, 0.3871, 0.4221, 0.4003, 0.3854, 0.4092, 0.3805, 0.5553, 0.3329, 0.6128, 0.3091, 0.6244, 0.3307, 0.5726, 0.3653, 0.1353, 0.5201, 0.1871, 0.562, 0.1692, 0.5885, 0.112, 0.5571, 0.6033, 0.2611, 0.7285, 0.2611, 0.7285, 0.3864, 0.7041, 0.384, 0.6806, 0.3768, 0.6589, 0.3653, 0.64, 0.3497, 0.6244, 0.3307, 0.6128, 0.3091, 0.6057, 0.2856, 0.306, 0.5547, 0.3121, 0.6369, 0.3054, 0.6361, 0.283, 0.5592, 0.1658, 0.4893, 0.2097, 0.5392, 0.1871, 0.562, 0.1353, 0.5201, 0.5726, 0.3653, 0.6244, 0.3307, 0.64, 0.3497, 0.5959, 0.3937, 0.2023, 0.4626, 0.2365, 0.5207, 0.2097, 0.5392, 0.1658, 0.4893, 0.5959, 0.3937, 0.64, 0.3497, 0.6589, 0.3653, 0.6243, 0.417, 0.2448, 0.443, 0.2669, 0.5074, 0.2365, 0.5207, 0.2023, 0.4626, 0.6243, 0.417, 0.6589, 0.3653, 0.6806, 0.3768, 0.6568, 0.4344, 0.2911, 0.4299, 0.2999, 0.5004, 0.2669, 0.5074, 0.2448, 0.443, 0.6568, 0.4344, 0.6806, 0.3768, 0.7041, 0.384, 0.6919, 0.445, 0.3399, 0.4285, 0.334, 0.5004, 0.2999, 0.5004, 0.2911, 0.4299, 0.6919, 0.445, 0.7041, 0.384, 0.7285, 0.3864, 0.7285, 0.4486, 0.3898, 0.4397, 0.3675, 0.5077, 0.334, 0.5004, 0.3399, 0.4285, 0.541, 0.2611, 0.6033, 0.2611, 0.6057, 0.2856, 0.5446, 0.2977, 0.112, 0.5571, 0.1692, 0.5885, 0.1563, 0.6178, 0.09642, 0.5982, 0.5446, 0.2977, 0.6057, 0.2856, 0.6128, 0.3091, 0.5553, 0.3329, 0.3054, 0.6361, 0.308, 0.647, 0.3039, 0.6477, 0.2999, 0.6401, 0.2999, 0.6401, 0.3039, 0.6477, 0.301, 0.651, 0.2934, 0.6424, 0.3297, 0.5548, 0.3188, 0.6355, 0.3121, 0.6369, 0.306, 0.5547, 0.2127, 0.6155, 0.2845, 0.6533, 0.2838, 0.6596, 0.2044, 0.6336, 0.3507, 0.559, 0.3247, 0.6384, 0.3188, 0.6355, 0.3297, 0.5548, 0.2257, 0.5966, 0.2901, 0.6483, 0.2845, 0.6533, 0.2127, 0.6155, 0.2421, 0.5806, 0.2934, 0.6424, 0.2901, 0.6483, 0.2257, 0.5966, 0.2614, 0.5679, 0.2999, 0.6401, 0.2934, 0.6424, 0.2421, 0.5806, 0.283, 0.5592, 0.3054, 0.6361, 0.2999, 0.6401, 0.2614, 0.5679, 0.2941, 0.6584, 0.2989, 0.6555, 0.301, 0.651, 0.3039, 0.6477, 0.308, 0.647, 0.3128, 0.6479, 0.3172, 0.6463, 0.3214, 0.6486, 0.3144, 0.6697, 0.2938, 0.6629, 0.3121, 0.6369, 0.3128, 0.6479, 0.308, 0.647, 0.3054, 0.6361, 0.3188, 0.6355, 0.3172, 0.6463, 0.3128, 0.6479, 0.3121, 0.6369, 0.3247, 0.6384, 0.3214, 0.6486, 0.3172, 0.6463, 0.3188, 0.6355, 0.2845, 0.6533, 0.2941, 0.6584, 0.2938, 0.6629, 0.2838, 0.6596, 0.2901, 0.6483, 0.2989, 0.6555, 0.2941, 0.6584, 0.2845, 0.6533, 0.2934, 0.6424, 0.301, 0.651, 0.2989, 0.6555, 0.2901, 0.6483, 0.334, 0.5004, 0.3319, 0.5193, 0.3018, 0.5192, 0.2999, 0.5004, 0.2614, 0.5679, 0.2514, 0.5494, 0.2769, 0.5388, 0.283, 0.5592, 0.2097, 0.5392, 0.2212, 0.5532, 0.2009, 0.5735, 0.1871, 0.562, 0.283, 0.5592, 0.2769, 0.5388, 0.3042, 0.5333, 0.306, 0.5547, 0.2999, 0.5004, 0.3018, 0.5192, 0.2725, 0.5252, 0.2669, 0.5074, 0.306, 0.5547, 0.3042, 0.5333, 0.3323, 0.5335, 0.3297, 0.5548, 0.1871, 0.562, 0.2009, 0.5735, 0.1848, 0.5972, 0.1692, 0.5885, 0.2044, 0.6336, 0.1849, 0.6272, 0.1945, 0.6058, 0.2127, 0.6155, 0.3485, 0.4146, 0.365, 0.3955, 0.377, 0.3964, 0.3871, 0.4221, 0.7285, 0.4516, 0.7225, 0.4588, 0.6958, 0.4561, 0.6923, 0.4478, 0.3431, 0.4232, 0.3485, 0.4146, 0.3871, 0.4221, 0.3918, 0.4337, 0.3404, 0.3731, 0.3462, 0.3798, 0.3485, 0.4146, 0.3431, 0.4232, 0.3332, 0.4139, 0.3183, 0.394, 0.3173, 0.3768, 0.3348, 0.3784, 0.2919, 0.4246, 0.2966, 0.4156, 0.3332, 0.4139, 0.3431, 0.4232, 0.2851, 0.3805, 0.2913, 0.3856, 0.2966, 0.4156, 0.2919, 0.4246, 0.3431, 0.4232, 0.3332, 0.4139, 0.3348, 0.3784, 0.3404, 0.3731, 0.2472, 0.4288, 0.2563, 0.4038, 0.2669, 0.4032, 0.2831, 0.4179, 0.228, 0.3935, 0.2356, 0.3971, 0.2472, 0.4288, 0.2436, 0.4384, 0.2919, 0.4246, 0.2831, 0.4179, 0.2811, 0.3853, 0.2851, 0.3805, 0.6559, 0.4368, 0.6481, 0.4411, 0.6236, 0.4279, 0.6223, 0.4189, 0.2013, 0.4489, 0.2054, 0.4267, 0.2151, 0.4209, 0.2351, 0.4339, 0.6223, 0.4189, 0.6151, 0.4219, 0.593, 0.4037, 0.5929, 0.3947, 0.1995, 0.459, 0.2013, 0.4489, 0.2351, 0.4339, 0.2436, 0.4384, 0.1763, 0.4207, 0.1839, 0.422, 0.2013, 0.4489, 0.1995, 0.459, 0.1911, 0.456, 0.1698, 0.4474, 0.1601, 0.4332, 0.1754, 0.4261, 0.1344, 0.4543, 0.142, 0.4543, 0.1623, 0.4764, 0.1616, 0.4869, 0.1995, 0.459, 0.1911, 0.456, 0.1754, 0.4261, 0.1763, 0.4207, 0.5929, 0.3947, 0.5856, 0.3968, 0.5676, 0.3748, 0.5688, 0.3653, 0.1297, 0.5091, 0.1269, 0.4883, 0.1332, 0.4804, 0.1543, 0.485, 0.1011, 0.4918, 0.1078, 0.4905, 0.1297, 0.5091, 0.13, 0.519, 0.1616, 0.4869, 0.1543, 0.485, 0.1347, 0.4591, 0.1344, 0.4543, 0.5688, 0.3653, 0.5622, 0.3665, 0.5485, 0.3409, 0.5509, 0.3318, 0.1232, 0.5176, 0.1033, 0.5171, 0.09089, 0.5057, 0.1023, 0.4959, 0.5509, 0.3318, 0.5445, 0.3321, 0.5361, 0.3043, 0.5398, 0.2953, 0.1056, 0.5575, 0.1041, 0.5471, 0.1232, 0.5176, 0.13, 0.519, 0.07104, 0.5334, 0.07801, 0.5308, 0.1041, 0.5471, 0.1056, 0.5575, 0.534, 0.295, 0.509, 0.2972, 0.5059, 0.2681, 0.5309, 0.266, 0.05055, 0.5832, 0.05517, 0.5812, 0.08636, 0.5899, 0.09069, 0.5963, 0.1056, 0.5575, 0.09919, 0.5567, 0.07331, 0.5372, 0.07104, 0.5334, 0.5398, 0.2953, 0.534, 0.295, 0.5309, 0.266, 0.5361, 0.2611, 0.3634, 0.3767, 0.3818, 0.3775, 0.377, 0.3964, 0.365, 0.3955, 0.3462, 0.3798, 0.3634, 0.3767, 0.365, 0.3955, 0.3485, 0.4146, 0.3871, 0.4221, 0.377, 0.3964, 0.3818, 0.3775, 0.4003, 0.3854, 0.7225, 0.4588, 0.7202, 0.4831, 0.6936, 0.4804, 0.6958, 0.4561, 0.3015, 0.3817, 0.3173, 0.3768, 0.3183, 0.394, 0.3083, 0.3959, 0.6842, 0.4536, 0.6774, 0.4762, 0.6517, 0.4684, 0.6584, 0.4458, 0.2966, 0.4156, 0.3083, 0.3959, 0.3183, 0.394, 0.3332, 0.4139, 0.2913, 0.3856, 0.3015, 0.3817, 0.3083, 0.3959, 0.2966, 0.4156, 0.2483, 0.3903, 0.2646, 0.3851, 0.2669, 0.4032, 0.2563, 0.4038, 0.2356, 0.3971, 0.2483, 0.3903, 0.2563, 0.4038, 0.2472, 0.4288, 0.2831, 0.4179, 0.2669, 0.4032, 0.2646, 0.3851, 0.2811, 0.3853, 0.6481, 0.4411, 0.6368, 0.4619, 0.6123, 0.4487, 0.6236, 0.4279, 0.1927, 0.4142, 0.2077, 0.4032, 0.2151, 0.4209, 0.2054, 0.4267, 0.1839, 0.422, 0.1927, 0.4142, 0.2054, 0.4267, 0.2013, 0.4489, 0.2351, 0.4339, 0.2151, 0.4209, 0.2077, 0.4032, 0.2254, 0.399, 0.6151, 0.4219, 0.6003, 0.4401, 0.5781, 0.4219, 0.593, 0.4037, 0.1489, 0.4455, 0.1601, 0.4332, 0.1698, 0.4474, 0.1623, 0.4544, 0.5856, 0.3968, 0.5676, 0.4127, 0.5496, 0.3908, 0.5676, 0.3748, 0.1623, 0.4764, 0.1623, 0.4544, 0.1698, 0.4474, 0.1911, 0.456, 0.142, 0.4543, 0.1489, 0.4455, 0.1623, 0.4544, 0.1623, 0.4764, 0.1129, 0.4817, 0.1217, 0.4682, 0.1332, 0.4804, 0.1269, 0.4883, 0.1078, 0.4905, 0.1129, 0.4817, 0.1269, 0.4883, 0.1297, 0.5091, 0.1543, 0.485, 0.1332, 0.4804, 0.1217, 0.4682, 0.1347, 0.4591, 0.5622, 0.3665, 0.5415, 0.3782, 0.5278, 0.3526, 0.5485, 0.3409, 0.08281, 0.519, 0.09089, 0.5057, 0.1033, 0.5171, 0.09608, 0.5238, 0.5445, 0.3321, 0.5212, 0.3388, 0.5128, 0.311, 0.5361, 0.3043, 0.1041, 0.5471, 0.09608, 0.5238, 0.1033, 0.5171, 0.1232, 0.5176, 0.07801, 0.5308, 0.08281, 0.519, 0.09608, 0.5238, 0.1041, 0.5471, 0.05692, 0.5672, 0.06246, 0.5506, 0.07837, 0.5602, 0.07251, 0.5687, 0.08636, 0.5899, 0.07251, 0.5687, 0.07837, 0.5602, 0.09919, 0.5567, 0.05517, 0.5812, 0.05692, 0.5672, 0.07251, 0.5687, 0.08636, 0.5899, 0.09919, 0.5567, 0.07837, 0.5602, 0.06246, 0.5506, 0.07331, 0.5372, 0.1056, 0.5575, 0.112, 0.5571, 0.09642, 0.5982, 0.09069, 0.5963, 0.3918, 0.4337, 0.3898, 0.4397, 0.3399, 0.4285, 0.3431, 0.4232, 0.3431, 0.4232, 0.3399, 0.4285, 0.2911, 0.4299, 0.2919, 0.4246, 0.2919, 0.4246, 0.2911, 0.4299, 0.2448, 0.443, 0.2436, 0.4384, 0.2436, 0.4384, 0.2448, 0.443, 0.2023, 0.4626, 0.1995, 0.459, 0.1995, 0.459, 0.2023, 0.4626, 0.1658, 0.4893, 0.1616, 0.4869, 0.1616, 0.4869, 0.1658, 0.4893, 0.1353, 0.5201, 0.13, 0.519, 0.13, 0.519, 0.1353, 0.5201, 0.112, 0.5571, 0.1056, 0.5575, 0.5398, 0.2953, 0.5446, 0.2977, 0.5553, 0.3329, 0.5509, 0.3318, 0.5361, 0.2611, 0.541, 0.2611, 0.5446, 0.2977, 0.5398, 0.2953, 0.6923, 0.4478, 0.6919, 0.445, 0.7285, 0.4486, 0.7285, 0.4516, 0.6559, 0.4368, 0.6568, 0.4344, 0.6919, 0.445, 0.6923, 0.4478, 0.6223, 0.4189, 0.6243, 0.417, 0.6568, 0.4344, 0.6559, 0.4368, 0.5929, 0.3947, 0.5959, 0.3937, 0.6243, 0.417, 0.6223, 0.4189, 0.5688, 0.3653, 0.5726, 0.3653, 0.5959, 0.3937, 0.5929, 0.3947, 0.5509, 0.3318, 0.5553, 0.3329, 0.5726, 0.3653, 0.5688, 0.3653, 0.2725, 0.5252, 0.2769, 0.5388, 0.2514, 0.5494, 0.2453, 0.5368, 0.2453, 0.5368, 0.2514, 0.5494, 0.2288, 0.5646, 0.2212, 0.5532, 0.2212, 0.5532, 0.2288, 0.5646, 0.2097, 0.5836, 0.2009, 0.5735, 0.2009, 0.5735, 0.2097, 0.5836, 0.1945, 0.6058, 0.1848, 0.5972, 0.3616, 0.5256, 0.3574, 0.5386, 0.3323, 0.5335, 0.3319, 0.5193, 0.1848, 0.5972, 0.1945, 0.6058, 0.1849, 0.6272, 0.1736, 0.6235, 0.3319, 0.5193, 0.3323, 0.5335, 0.3042, 0.5333, 0.3018, 0.5192, 0.3018, 0.5192, 0.3042, 0.5333, 0.2769, 0.5388, 0.2725, 0.5252, 0.2421, 0.5806, 0.2288, 0.5646, 0.2514, 0.5494, 0.2614, 0.5679, 0.2365, 0.5207, 0.2453, 0.5368, 0.2212, 0.5532, 0.2097, 0.5392, 0.2257, 0.5966, 0.2097, 0.5836, 0.2288, 0.5646, 0.2421, 0.5806, 0.3675, 0.5077, 0.3616, 0.5256, 0.3319, 0.5193, 0.334, 0.5004, 0.2127, 0.6155, 0.1945, 0.6058, 0.2097, 0.5836, 0.2257, 0.5966, 0.1692, 0.5885, 0.1848, 0.5972, 0.1736, 0.6235, 0.1563, 0.6178, 0.3297, 0.5548, 0.3323, 0.5335, 0.3574, 0.5386, 0.3507, 0.559, 0.2669, 0.5074, 0.2725, 0.5252, 0.2453, 0.5368, 0.2365, 0.5207, 0.5382, 0.743, 0.5425, 0.7494, 0.5297, 0.7826, 0.5233, 0.7818, 0.4989, 0.8203, 0.5057, 0.8217, 0.5266, 0.8434, 0.5277, 0.8476, 0.4989, 0.8203, 0.4991, 0.8303, 0.4746, 0.8543, 0.4672, 0.8524, 0.4672, 0.8524, 0.4666, 0.8629, 0.4378, 0.8834, 0.4294, 0.8803, 0.3852, 0.9009, 0.3937, 0.9054, 0.4035, 0.9403, 0.4008, 0.9458, 0.3852, 0.9009, 0.3817, 0.9106, 0.3458, 0.9214, 0.337, 0.9147, 0.7647, 0.07445, 0.7728, 0.06866, 0.7986, 0.07647, 0.8011, 0.08549, 0.2371, 0.9056, 0.2418, 0.9172, 0.2286, 0.9539, 0.2196, 0.9589, 0.9017, 0.1894, 0.8442, 0.2132, 0.8326, 0.1916, 0.8844, 0.157, 0.4935, 0.8192, 0.4418, 0.7773, 0.4597, 0.7508, 0.5169, 0.7822, 0.8537, 0.2611, 0.7285, 0.2611, 0.7285, 0.1359, 0.7529, 0.1383, 0.7764, 0.1455, 0.7981, 0.157, 0.817, 0.1726, 0.8326, 0.1916, 0.8442, 0.2132, 0.8513, 0.2367, 0.3228, 0.7847, 0.3167, 0.7024, 0.3234, 0.7032, 0.3458, 0.7801, 0.463, 0.85, 0.4192, 0.8001, 0.4418, 0.7773, 0.4935, 0.8192, 0.8844, 0.157, 0.8326, 0.1916, 0.817, 0.1726, 0.8611, 0.1286, 0.4266, 0.8767, 0.3924, 0.8187, 0.4192, 0.8001, 0.463, 0.85, 0.8611, 0.1286, 0.817, 0.1726, 0.7981, 0.157, 0.8327, 0.1053, 0.384, 0.8963, 0.362, 0.8319, 0.3924, 0.8187, 0.4266, 0.8767, 0.8327, 0.1053, 0.7981, 0.157, 0.7764, 0.1455, 0.8002, 0.08793, 0.3378, 0.9095, 0.329, 0.8389, 0.362, 0.8319, 0.384, 0.8963, 0.8002, 0.08793, 0.7764, 0.1455, 0.7529, 0.1383, 0.7651, 0.07727, 0.289, 0.9108, 0.2949, 0.839, 0.329, 0.8389, 0.3378, 0.9095, 0.7651, 0.07727, 0.7529, 0.1383, 0.7285, 0.1359, 0.7285, 0.07366, 0.2391, 0.8996, 0.2613, 0.8317, 0.2949, 0.839, 0.289, 0.9108, 0.916, 0.2611, 0.8537, 0.2611, 0.8513, 0.2367, 0.9124, 0.2246, 0.5169, 0.7822, 0.4597, 0.7508, 0.4726, 0.7215, 0.5325, 0.7411, 0.9124, 0.2246, 0.8513, 0.2367, 0.8442, 0.2132, 0.9017, 0.1894, 0.3234, 0.7032, 0.3209, 0.6923, 0.325, 0.6916, 0.329, 0.6992, 0.329, 0.6992, 0.325, 0.6916, 0.3278, 0.6884, 0.3355, 0.697, 0.2992, 0.7845, 0.3101, 0.7038, 0.3167, 0.7024, 0.3228, 0.7847, 0.4162, 0.7238, 0.3443, 0.686, 0.3451, 0.6797, 0.4245, 0.7057, 0.2782, 0.7803, 0.3042, 0.7009, 0.3101, 0.7038, 0.2992, 0.7845, 0.4032, 0.7427, 0.3387, 0.691, 0.3443, 0.686, 0.4162, 0.7238, 0.3868, 0.7587, 0.3355, 0.697, 0.3387, 0.691, 0.4032, 0.7427, 0.3674, 0.7714, 0.329, 0.6992, 0.3355, 0.697, 0.3868, 0.7587, 0.3458, 0.7801, 0.3234, 0.7032, 0.329, 0.6992, 0.3674, 0.7714, 0.3348, 0.6809, 0.33, 0.6838, 0.3278, 0.6884, 0.325, 0.6916, 0.3209, 0.6923, 0.316, 0.6914, 0.3117, 0.693, 0.3075, 0.6908, 0.3144, 0.6697, 0.3351, 0.6764, 0.3167, 0.7024, 0.316, 0.6914, 0.3209, 0.6923, 0.3234, 0.7032, 0.3101, 0.7038, 0.3117, 0.693, 0.316, 0.6914, 0.3167, 0.7024, 0.3042, 0.7009, 0.3075, 0.6908, 0.3117, 0.693, 0.3101, 0.7038, 0.3443, 0.686, 0.3348, 0.6809, 0.3351, 0.6764, 0.3451, 0.6797, 0.3387, 0.691, 0.33, 0.6838, 0.3348, 0.6809, 0.3443, 0.686, 0.3355, 0.697, 0.3278, 0.6884, 0.33, 0.6838, 0.3387, 0.691, 0.2949, 0.839, 0.297, 0.82, 0.3271, 0.8201, 0.329, 0.8389, 0.3674, 0.7714, 0.3774, 0.7899, 0.352, 0.8006, 0.3458, 0.7801, 0.4192, 0.8001, 0.4076, 0.7862, 0.428, 0.7658, 0.4418, 0.7773, 0.3458, 0.7801, 0.352, 0.8006, 0.3247, 0.806, 0.3228, 0.7847, 0.329, 0.8389, 0.3271, 0.8201, 0.3564, 0.8142, 0.362, 0.8319, 0.3228, 0.7847, 0.3247, 0.806, 0.2966, 0.8058, 0.2992, 0.7845, 0.4418, 0.7773, 0.428, 0.7658, 0.444, 0.7421, 0.4597, 0.7508, 0.4245, 0.7057, 0.444, 0.7121, 0.4344, 0.7335, 0.4162, 0.7238, 0.2804, 0.9247, 0.2639, 0.9438, 0.2518, 0.943, 0.2418, 0.9172, 0.7285, 0.07072, 0.7345, 0.0635, 0.7612, 0.06619, 0.7647, 0.07445, 0.2858, 0.9162, 0.2804, 0.9247, 0.2418, 0.9172, 0.2371, 0.9056, 0.2885, 0.9662, 0.2826, 0.9595, 0.2804, 0.9247, 0.2858, 0.9162, 0.2956, 0.9254, 0.3106, 0.9454, 0.3116, 0.9626, 0.2941, 0.9609, 0.337, 0.9147, 0.3323, 0.9237, 0.2956, 0.9254, 0.2858, 0.9162, 0.3438, 0.9588, 0.3376, 0.9537, 0.3323, 0.9237, 0.337, 0.9147, 0.2858, 0.9162, 0.2956, 0.9254, 0.2941, 0.9609, 0.2885, 0.9662, 0.3817, 0.9106, 0.3726, 0.9355, 0.3619, 0.9361, 0.3458, 0.9214, 0.4008, 0.9458, 0.3933, 0.9422, 0.3817, 0.9106, 0.3852, 0.9009, 0.337, 0.9147, 0.3458, 0.9214, 0.3477, 0.954, 0.3438, 0.9588, 0.8011, 0.08549, 0.8089, 0.08123, 0.8334, 0.09435, 0.8347, 0.1034, 0.4275, 0.8904, 0.4234, 0.9126, 0.4138, 0.9184, 0.3937, 0.9054, 0.8347, 0.1034, 0.8419, 0.1004, 0.864, 0.1186, 0.8641, 0.1276, 0.4294, 0.8803, 0.4275, 0.8904, 0.3937, 0.9054, 0.3852, 0.9009, 0.4525, 0.9186, 0.445, 0.9173, 0.4275, 0.8904, 0.4294, 0.8803, 0.4378, 0.8834, 0.4591, 0.8919, 0.4688, 0.9061, 0.4535, 0.9132, 0.4945, 0.885, 0.4869, 0.8851, 0.4666, 0.8629, 0.4672, 0.8524, 0.4294, 0.8803, 0.4378, 0.8834, 0.4535, 0.9132, 0.4525, 0.9186, 0.8641, 0.1276, 0.8714, 0.1255, 0.8894, 0.1475, 0.8882, 0.157, 0.4991, 0.8303, 0.502, 0.851, 0.4957, 0.859, 0.4746, 0.8543, 0.5277, 0.8476, 0.5211, 0.8488, 0.4991, 0.8303, 0.4989, 0.8203, 0.4672, 0.8524, 0.4746, 0.8543, 0.4942, 0.8803, 0.4945, 0.885, 0.8882, 0.157, 0.8948, 0.1558, 0.9085, 0.1814, 0.9061, 0.1905, 0.5057, 0.8217, 0.5256, 0.8222, 0.538, 0.8336, 0.5266, 0.8434, 0.9061, 0.1905, 0.9125, 0.1902, 0.9209, 0.2179, 0.9172, 0.2269, 0.5233, 0.7818, 0.5248, 0.7923, 0.5057, 0.8217, 0.4989, 0.8203, 0.5578, 0.8059, 0.5509, 0.8086, 0.5248, 0.7923, 0.5233, 0.7818, 0.923, 0.2273, 0.948, 0.2251, 0.9511, 0.2542, 0.9261, 0.2563, 0.5783, 0.7562, 0.5737, 0.7581, 0.5425, 0.7494, 0.5382, 0.743, 0.5233, 0.7818, 0.5297, 0.7826, 0.5556, 0.8022, 0.5578, 0.8059, 0.9172, 0.2269, 0.923, 0.2273, 0.9261, 0.2563, 0.9209, 0.2611, 0.2655, 0.9626, 0.2471, 0.9618, 0.2518, 0.943, 0.2639, 0.9438, 0.2826, 0.9595, 0.2655, 0.9626, 0.2639, 0.9438, 0.2804, 0.9247, 0.2418, 0.9172, 0.2518, 0.943, 0.2471, 0.9618, 0.2286, 0.9539, 0.7345, 0.0635, 0.7368, 0.03916, 0.7634, 0.04185, 0.7612, 0.06619, 0.3274, 0.9576, 0.3116, 0.9626, 0.3106, 0.9454, 0.3205, 0.9434, 0.7728, 0.06866, 0.7796, 0.04607, 0.8053, 0.05388, 0.7986, 0.07647, 0.3323, 0.9237, 0.3205, 0.9434, 0.3106, 0.9454, 0.2956, 0.9254, 0.3376, 0.9537, 0.3274, 0.9576, 0.3205, 0.9434, 0.3323, 0.9237, 0.3806, 0.949, 0.3643, 0.9543, 0.3619, 0.9361, 0.3726, 0.9355, 0.3933, 0.9422, 0.3806, 0.949, 0.3726, 0.9355, 0.3817, 0.9106, 0.3458, 0.9214, 0.3619, 0.9361, 0.3643, 0.9543, 0.3477, 0.954, 0.8089, 0.08123, 0.8202, 0.06044, 0.8447, 0.07356, 0.8334, 0.09435, 0.4362, 0.9251, 0.4212, 0.9361, 0.4138, 0.9184, 0.4234, 0.9126, 0.445, 0.9173, 0.4362, 0.9251, 0.4234, 0.9126, 0.4275, 0.8904, 0.3937, 0.9054, 0.4138, 0.9184, 0.4212, 0.9361, 0.4035, 0.9403, 0.8419, 0.1004, 0.8567, 0.08215, 0.8789, 0.1004, 0.864, 0.1186, 0.48, 0.8938, 0.4688, 0.9061, 0.4591, 0.8919, 0.4665, 0.8849, 0.8714, 0.1255, 0.8894, 0.1095, 0.9074, 0.1315, 0.8894, 0.1475, 0.4666, 0.8629, 0.4665, 0.8849, 0.4591, 0.8919, 0.4378, 0.8834, 0.4869, 0.8851, 0.48, 0.8938, 0.4665, 0.8849, 0.4666, 0.8629, 0.516, 0.8576, 0.5072, 0.8711, 0.4957, 0.859, 0.502, 0.851, 0.5211, 0.8488, 0.516, 0.8576, 0.502, 0.851, 0.4991, 0.8303, 0.4746, 0.8543, 0.4957, 0.859, 0.5072, 0.8711, 0.4942, 0.8803, 0.8948, 0.1558, 0.9155, 0.1441, 0.9292, 0.1697, 0.9085, 0.1814, 0.5461, 0.8203, 0.538, 0.8336, 0.5256, 0.8222, 0.5328, 0.8155, 0.9125, 0.1902, 0.9358, 0.1835, 0.9442, 0.2113, 0.9209, 0.2179, 0.5248, 0.7923, 0.5328, 0.8155, 0.5256, 0.8222, 0.5057, 0.8217, 0.5509, 0.8086, 0.5461, 0.8203, 0.5328, 0.8155, 0.5248, 0.7923, 0.572, 0.7722, 0.5664, 0.7887, 0.5505, 0.7791, 0.5564, 0.7706, 0.5425, 0.7494, 0.5564, 0.7706, 0.5505, 0.7791, 0.5297, 0.7826, 0.5737, 0.7581, 0.572, 0.7722, 0.5564, 0.7706, 0.5425, 0.7494, 0.5297, 0.7826, 0.5505, 0.7791, 0.5664, 0.7887, 0.5556, 0.8022, 0.5233, 0.7818, 0.5169, 0.7822, 0.5325, 0.7411, 0.5382, 0.743, 0.2371, 0.9056, 0.2391, 0.8996, 0.289, 0.9108, 0.2858, 0.9162, 0.2858, 0.9162, 0.289, 0.9108, 0.3378, 0.9095, 0.337, 0.9147, 0.337, 0.9147, 0.3378, 0.9095, 0.384, 0.8963, 0.3852, 0.9009, 0.3852, 0.9009, 0.384, 0.8963, 0.4266, 0.8767, 0.4294, 0.8803, 0.4294, 0.8803, 0.4266, 0.8767, 0.463, 0.85, 0.4672, 0.8524, 0.4672, 0.8524, 0.463, 0.85, 0.4935, 0.8192, 0.4989, 0.8203, 0.4989, 0.8203, 0.4935, 0.8192, 0.5169, 0.7822, 0.5233, 0.7818, 0.9172, 0.2269, 0.9124, 0.2246, 0.9017, 0.1894, 0.9061, 0.1905, 0.9209, 0.2611, 0.916, 0.2611, 0.9124, 0.2246, 0.9172, 0.2269, 0.7647, 0.07445, 0.7651, 0.07727, 0.7285, 0.07366, 0.7285, 0.07072, 0.8011, 0.08549, 0.8002, 0.08793, 0.7651, 0.07727, 0.7647, 0.07445, 0.8347, 0.1034, 0.8327, 0.1053, 0.8002, 0.08793, 0.8011, 0.08549, 0.8641, 0.1276, 0.8611, 0.1286, 0.8327, 0.1053, 0.8347, 0.1034, 0.8882, 0.157, 0.8844, 0.157, 0.8611, 0.1286, 0.8641, 0.1276, 0.9061, 0.1905, 0.9017, 0.1894, 0.8844, 0.157, 0.8882, 0.157, 0.3564, 0.8142, 0.352, 0.8006, 0.3774, 0.7899, 0.3836, 0.8025, 0.3836, 0.8025, 0.3774, 0.7899, 0.4001, 0.7747, 0.4076, 0.7862, 0.4076, 0.7862, 0.4001, 0.7747, 0.4192, 0.7557, 0.428, 0.7658, 0.428, 0.7658, 0.4192, 0.7557, 0.4344, 0.7335, 0.444, 0.7421, 0.2672, 0.8137, 0.2715, 0.8007, 0.2966, 0.8058, 0.297, 0.82, 0.444, 0.7421, 0.4344, 0.7335, 0.444, 0.7121, 0.4553, 0.7158, 0.297, 0.82, 0.2966, 0.8058, 0.3247, 0.806, 0.3271, 0.8201, 0.3271, 0.8201, 0.3247, 0.806, 0.352, 0.8006, 0.3564, 0.8142, 0.3868, 0.7587, 0.4001, 0.7747, 0.3774, 0.7899, 0.3674, 0.7714, 0.3924, 0.8187, 0.3836, 0.8025, 0.4076, 0.7862, 0.4192, 0.8001, 0.4032, 0.7427, 0.4192, 0.7557, 0.4001, 0.7747, 0.3868, 0.7587, 0.2613, 0.8317, 0.2672, 0.8137, 0.297, 0.82, 0.2949, 0.839, 0.4162, 0.7238, 0.4344, 0.7335, 0.4192, 0.7557, 0.4032, 0.7427, 0.4597, 0.7508, 0.444, 0.7421, 0.4553, 0.7158, 0.4726, 0.7215, 0.2992, 0.7845, 0.2966, 0.8058, 0.2715, 0.8007, 0.2782, 0.7803, 0.362, 0.8319, 0.3564, 0.8142, 0.3836, 0.8025, 0.3924, 0.8187, 0.09069, 0.5963, 0.07973, 0.6364, 0.0741, 0.6333, 0.08342, 0.5989, 0.07656, 0.6819, 0.03721, 0.6868, 0.04062, 0.6841, 0.07029, 0.679, 0.07656, 0.6819, 0.0831, 0.7265, 0.07601, 0.7237, 0.07051, 0.6898, 0.0831, 0.7265, 0.09707, 0.7714, 0.0885, 0.7689, 0.07738, 0.7353, 0.1205, 0.8141, 0.08133, 0.8411, 0.0824, 0.8351, 0.111, 0.8127, 0.1205, 0.8141, 0.1512, 0.8538, 0.1401, 0.854, 0.1176, 0.824, 0.6923, 0.07445, 0.6559, 0.08549, 0.6584, 0.07647, 0.6842, 0.06866, 0.2371, 0.9056, 0.2196, 0.9589, 0.2154, 0.9496, 0.2265, 0.9122, 0.5553, 0.1894, 0.5726, 0.157, 0.6244, 0.1916, 0.6128, 0.2132, 0.08159, 0.6842, 0.0846, 0.6405, 0.1493, 0.6491, 0.1481, 0.681, 0.6033, 0.2611, 0.6057, 0.2367, 0.6128, 0.2132, 0.6244, 0.1916, 0.64, 0.1726, 0.6589, 0.157, 0.6806, 0.1455, 0.7041, 0.1383, 0.7285, 0.1359, 0.7285, 0.2611, 0.2396, 0.7574, 0.2238, 0.7401, 0.2873, 0.6913, 0.2932, 0.6947, 0.08792, 0.727, 0.08159, 0.6842, 0.1481, 0.681, 0.1528, 0.7128, 0.5726, 0.157, 0.5959, 0.1286, 0.64, 0.1726, 0.6244, 0.1916, 0.1015, 0.7701, 0.08792, 0.727, 0.1528, 0.7128, 0.1634, 0.7436, 0.5959, 0.1286, 0.6243, 0.1053, 0.6589, 0.157, 0.64, 0.1726, 0.1242, 0.8111, 0.1015, 0.7701, 0.1634, 0.7436, 0.1801, 0.7723, 0.6243, 0.1053, 0.6568, 0.08793, 0.6806, 0.1455, 0.6589, 0.157, 0.1537, 0.8491, 0.1242, 0.8111, 0.1801, 0.7723, 0.2025, 0.7974, 0.6568, 0.08793, 0.6919, 0.07727, 0.7041, 0.1383, 0.6806, 0.1455, 0.1922, 0.8791, 0.1537, 0.8491, 0.2025, 0.7974, 0.2299, 0.8177, 0.6919, 0.07727, 0.7285, 0.07366, 0.7285, 0.1359, 0.7041, 0.1383, 0.2391, 0.8996, 0.1922, 0.8791, 0.2299, 0.8177, 0.2613, 0.8317, 0.541, 0.2611, 0.5446, 0.2246, 0.6057, 0.2367, 0.6033, 0.2611, 0.0846, 0.6405, 0.09642, 0.5982, 0.1563, 0.6178, 0.1493, 0.6491, 0.5446, 0.2246, 0.5553, 0.1894, 0.6128, 0.2132, 0.6057, 0.2367, 0.2873, 0.6913, 0.2853, 0.6849, 0.293, 0.6811, 0.2958, 0.6841, 0.2853, 0.6849, 0.2813, 0.6792, 0.2926, 0.6768, 0.293, 0.6811, 0.2588, 0.7713, 0.2396, 0.7574, 0.2932, 0.6947, 0.2977, 0.6997, 0.2004, 0.6531, 0.2044, 0.6336, 0.2838, 0.6596, 0.2806, 0.6652, 0.2782, 0.7803, 0.2588, 0.7713, 0.2977, 0.6997, 0.3042, 0.7009, 0.1997, 0.676, 0.2004, 0.6531, 0.2806, 0.6652, 0.2822, 0.6725, 0.2034, 0.6986, 0.1997, 0.676, 0.2822, 0.6725, 0.2813, 0.6792, 0.2115, 0.7203, 0.2034, 0.6986, 0.2813, 0.6792, 0.2853, 0.6849, 0.2238, 0.7401, 0.2115, 0.7203, 0.2853, 0.6849, 0.2873, 0.6913, 0.2914, 0.6667, 0.2938, 0.6629, 0.3144, 0.6697, 0.3075, 0.6908, 0.3028, 0.6901, 0.3003, 0.6863, 0.2958, 0.6841, 0.293, 0.6811, 0.2926, 0.6768, 0.2935, 0.6719, 0.2932, 0.6947, 0.2873, 0.6913, 0.2958, 0.6841, 0.3003, 0.6863, 0.2977, 0.6997, 0.2932, 0.6947, 0.3003, 0.6863, 0.3028, 0.6901, 0.3042, 0.7009, 0.2977, 0.6997, 0.3028, 0.6901, 0.3075, 0.6908, 0.2806, 0.6652, 0.2838, 0.6596, 0.2938, 0.6629, 0.2914, 0.6667, 0.2822, 0.6725, 0.2806, 0.6652, 0.2914, 0.6667, 0.2935, 0.6719, 0.2813, 0.6792, 0.2822, 0.6725, 0.2935, 0.6719, 0.2926, 0.6768, 0.2299, 0.8177, 0.2025, 0.7974, 0.2152, 0.7834, 0.2395, 0.8012, 0.2115, 0.7203, 0.2238, 0.7401, 0.2067, 0.7529, 0.1925, 0.7293, 0.1528, 0.7128, 0.1481, 0.681, 0.166, 0.6799, 0.1704, 0.7084, 0.2238, 0.7401, 0.2396, 0.7574, 0.2255, 0.7735, 0.2067, 0.7529, 0.2025, 0.7974, 0.1801, 0.7723, 0.1951, 0.7613, 0.2152, 0.7834, 0.2396, 0.7574, 0.2588, 0.7713, 0.2482, 0.79, 0.2255, 0.7735, 0.1481, 0.681, 0.1493, 0.6491, 0.1671, 0.6513, 0.166, 0.6799, 0.2044, 0.6336, 0.2004, 0.6531, 0.18, 0.6501, 0.1849, 0.6272, 0.1909, 0.8954, 0.2265, 0.9122, 0.2031, 0.927, 0.1929, 0.9205, 0.7285, 0.07072, 0.6923, 0.07445, 0.6958, 0.06619, 0.7225, 0.0635, 0.1916, 0.8853, 0.2371, 0.9056, 0.2265, 0.9122, 0.1909, 0.8954, 0.1598, 0.924, 0.1916, 0.8853, 0.1909, 0.8954, 0.1685, 0.9221, 0.1782, 0.8869, 0.1584, 0.9164, 0.1433, 0.9074, 0.1544, 0.8942, 0.1512, 0.8538, 0.1916, 0.8853, 0.1782, 0.8869, 0.1497, 0.8638, 0.1196, 0.8853, 0.1512, 0.8538, 0.1497, 0.8638, 0.1277, 0.8849, 0.1916, 0.8853, 0.1598, 0.924, 0.1584, 0.9164, 0.1782, 0.8869, 0.1176, 0.824, 0.1401, 0.854, 0.1184, 0.8563, 0.1102, 0.8495, 0.08133, 0.8411, 0.1205, 0.8141, 0.1176, 0.824, 0.08956, 0.8426, 0.1512, 0.8538, 0.1196, 0.8853, 0.1193, 0.8791, 0.1401, 0.854, 0.6559, 0.08549, 0.6223, 0.1034, 0.6236, 0.09435, 0.6481, 0.08123, 0.09261, 0.7806, 0.111, 0.8127, 0.08711, 0.8113, 0.08277, 0.8009, 0.6223, 0.1034, 0.5929, 0.1276, 0.593, 0.1186, 0.6151, 0.1004, 0.09707, 0.7714, 0.1205, 0.8141, 0.111, 0.8127, 0.09261, 0.7806, 0.05574, 0.7886, 0.09707, 0.7714, 0.09261, 0.7806, 0.06259, 0.792, 0.0885, 0.7689, 0.0582, 0.7836, 0.05006, 0.7688, 0.06629, 0.7632, 0.04184, 0.7366, 0.0831, 0.7265, 0.07738, 0.7353, 0.04794, 0.7412, 0.09707, 0.7714, 0.05574, 0.7886, 0.0582, 0.7836, 0.0885, 0.7689, 0.5929, 0.1276, 0.5688, 0.157, 0.5676, 0.1475, 0.5856, 0.1255, 0.07051, 0.6898, 0.07601, 0.7237, 0.05628, 0.7149, 0.05593, 0.7048, 0.03721, 0.6868, 0.07656, 0.6819, 0.07051, 0.6898, 0.04184, 0.6917, 0.0831, 0.7265, 0.04184, 0.7366, 0.04487, 0.733, 0.07601, 0.7237, 0.5688, 0.157, 0.5509, 0.1905, 0.5485, 0.1814, 0.5622, 0.1558, 0.07029, 0.679, 0.04062, 0.6841, 0.03721, 0.6695, 0.05398, 0.6676, 0.5509, 0.1905, 0.5398, 0.2269, 0.5361, 0.2179, 0.5445, 0.1902, 0.07973, 0.6364, 0.07656, 0.6819, 0.07029, 0.679, 0.07232, 0.6439, 0.03762, 0.6354, 0.07973, 0.6364, 0.07232, 0.6439, 0.04166, 0.6416, 0.534, 0.2273, 0.5309, 0.2563, 0.5059, 0.2542, 0.509, 0.2251, 0.05055, 0.5832, 0.09069, 0.5963, 0.08342, 0.5989, 0.05312, 0.5875, 0.07973, 0.6364, 0.03762, 0.6354, 0.04167, 0.6337, 0.0741, 0.6333, 0.5398, 0.2269, 0.5361, 0.2611, 0.5309, 0.2563, 0.534, 0.2273, 0.1804, 0.9348, 0.1929, 0.9205, 0.2031, 0.927, 0.1957, 0.945, 0.1685, 0.9221, 0.1909, 0.8954, 0.1929, 0.9205, 0.1804, 0.9348, 0.2265, 0.9122, 0.2154, 0.9496, 0.1957, 0.945, 0.2031, 0.927, 0.7225, 0.0635, 0.6958, 0.06619, 0.6936, 0.04185, 0.7202, 0.03916, 0.1335, 0.8941, 0.1475, 0.8867, 0.1544, 0.8942, 0.1433, 0.9074, 0.6842, 0.06866, 0.6584, 0.07647, 0.6517, 0.05388, 0.6774, 0.04607, 0.1497, 0.8638, 0.1782, 0.8869, 0.1544, 0.8942, 0.1475, 0.8867, 0.1277, 0.8849, 0.1497, 0.8638, 0.1475, 0.8867, 0.1335, 0.8941, 0.09575, 0.8556, 0.1102, 0.8495, 0.1184, 0.8563, 0.1058, 0.8696, 0.08956, 0.8426, 0.1176, 0.824, 0.1102, 0.8495, 0.09575, 0.8556, 0.1401, 0.854, 0.1193, 0.8791, 0.1058, 0.8696, 0.1184, 0.8563, 0.6481, 0.08123, 0.6236, 0.09435, 0.6123, 0.07356, 0.6368, 0.06044, 0.06508, 0.8035, 0.08277, 0.8009, 0.08711, 0.8113, 0.07068, 0.8212, 0.06259, 0.792, 0.09261, 0.7806, 0.08277, 0.8009, 0.06508, 0.8035, 0.111, 0.8127, 0.0824, 0.8351, 0.07068, 0.8212, 0.08711, 0.8113, 0.6151, 0.1004, 0.593, 0.1186, 0.5781, 0.1004, 0.6003, 0.08215, 0.04829, 0.7523, 0.06442, 0.7531, 0.06629, 0.7632, 0.05006, 0.7688, 0.5856, 0.1255, 0.5676, 0.1475, 0.5496, 0.1315, 0.5676, 0.1095, 0.07738, 0.7353, 0.0885, 0.7689, 0.06629, 0.7632, 0.06442, 0.7531, 0.04794, 0.7412, 0.07738, 0.7353, 0.06442, 0.7531, 0.04829, 0.7523, 0.04073, 0.7019, 0.05593, 0.7048, 0.05628, 0.7149, 0.03983, 0.7179, 0.04184, 0.6917, 0.07051, 0.6898, 0.05593, 0.7048, 0.04073, 0.7019, 0.07601, 0.7237, 0.04487, 0.733, 0.03983, 0.7179, 0.05628, 0.7149, 0.5622, 0.1558, 0.5485, 0.1814, 0.5278, 0.1697, 0.5415, 0.1441, 0.03857, 0.654, 0.05212, 0.6579, 0.05398, 0.6676, 0.03721, 0.6695, 0.5445, 0.1902, 0.5361, 0.2179, 0.5128, 0.2113, 0.5212, 0.1835, 0.07232, 0.6439, 0.07029, 0.679, 0.05398, 0.6676, 0.05212, 0.6579, 0.04166, 0.6416, 0.07232, 0.6439, 0.05212, 0.6579, 0.03857, 0.654, 0.04621, 0.5998, 0.0597, 0.6078, 0.05937, 0.6181, 0.04088, 0.6164, 0.08342, 0.5989, 0.0741, 0.6333, 0.05937, 0.6181, 0.0597, 0.6078, 0.05312, 0.5875, 0.08342, 0.5989, 0.0597, 0.6078, 0.04621, 0.5998, 0.0741, 0.6333, 0.04167, 0.6337, 0.04088, 0.6164, 0.05937, 0.6181, 0.07973, 0.6364, 0.09069, 0.5963, 0.09642, 0.5982, 0.0846, 0.6405, 0.2371, 0.9056, 0.1916, 0.8853, 0.1922, 0.8791, 0.2391, 0.8996, 0.1916, 0.8853, 0.1512, 0.8538, 0.1537, 0.8491, 0.1922, 0.8791, 0.1512, 0.8538, 0.1205, 0.8141, 0.1242, 0.8111, 0.1537, 0.8491, 0.1205, 0.8141, 0.09707, 0.7714, 0.1015, 0.7701, 0.1242, 0.8111, 0.09707, 0.7714, 0.0831, 0.7265, 0.08792, 0.727, 0.1015, 0.7701, 0.0831, 0.7265, 0.07656, 0.6819, 0.08159, 0.6842, 0.08792, 0.727, 0.07656, 0.6819, 0.07973, 0.6364, 0.0846, 0.6405, 0.08159, 0.6842, 0.5398, 0.2269, 0.5509, 0.1905, 0.5553, 0.1894, 0.5446, 0.2246, 0.5361, 0.2611, 0.5398, 0.2269, 0.5446, 0.2246, 0.541, 0.2611, 0.6923, 0.07445, 0.7285, 0.07072, 0.7285, 0.07366, 0.6919, 0.07727, 0.6559, 0.08549, 0.6923, 0.07445, 0.6919, 0.07727, 0.6568, 0.08793, 0.6223, 0.1034, 0.6559, 0.08549, 0.6568, 0.08793, 0.6243, 0.1053, 0.5929, 0.1276, 0.6223, 0.1034, 0.6243, 0.1053, 0.5959, 0.1286, 0.5688, 0.157, 0.5929, 0.1276, 0.5959, 0.1286, 0.5726, 0.157, 0.5509, 0.1905, 0.5688, 0.157, 0.5726, 0.157, 0.5553, 0.1894, 0.1951, 0.7613, 0.1801, 0.7358, 0.1925, 0.7293, 0.2067, 0.7529, 0.1801, 0.7358, 0.1704, 0.7084, 0.1832, 0.7036, 0.1925, 0.7293, 0.1704, 0.7084, 0.166, 0.6799, 0.1791, 0.677, 0.1832, 0.7036, 0.166, 0.6799, 0.1671, 0.6513, 0.18, 0.6501, 0.1791, 0.677, 0.2672, 0.8137, 0.2395, 0.8012, 0.2482, 0.79, 0.2715, 0.8007, 0.1671, 0.6513, 0.1736, 0.6235, 0.1849, 0.6272, 0.18, 0.6501, 0.2395, 0.8012, 0.2152, 0.7834, 0.2255, 0.7735, 0.2482, 0.79, 0.2152, 0.7834, 0.1951, 0.7613, 0.2067, 0.7529, 0.2255, 0.7735, 0.2034, 0.6986, 0.2115, 0.7203, 0.1925, 0.7293, 0.1832, 0.7036, 0.1634, 0.7436, 0.1528, 0.7128, 0.1704, 0.7084, 0.1801, 0.7358, 0.1997, 0.676, 0.2034, 0.6986, 0.1832, 0.7036, 0.1791, 0.677, 0.2613, 0.8317, 0.2299, 0.8177, 0.2395, 0.8012, 0.2672, 0.8137, 0.2004, 0.6531, 0.1997, 0.676, 0.1791, 0.677, 0.18, 0.6501, 0.1493, 0.6491, 0.1563, 0.6178, 0.1736, 0.6235, 0.1671, 0.6513, 0.2588, 0.7713, 0.2782, 0.7803, 0.2715, 0.8007, 0.2482, 0.79, 0.1801, 0.7723, 0.1634, 0.7436, 0.1801, 0.7358, 0.1951, 0.7613])
me_cylinder.materials.append(mat_material)
me_cylinder.use_remesh_preserve_volume = False
me_cylinder.use_remesh_preserve_attributes = False
me_cylinder.use_mirror_vertex_groups = False
me_cylinder.update()

# ---- objects
ob_cylinder = bpy.data.objects.new('Cylinder', me_cylinder)
ob_lamp = bpy.data.objects.new('Lamp', light_lamp)
ob_camera = bpy.data.objects.new('Camera', cam_camera)

# ---- transforms, parenting, visibility, modifiers, constraints
ob_cylinder.location = (0.0, 0.0, 0.0)
ob_cylinder.rotation_euler = (0.0, 1.571, 0.0)
ob_cylinder.lineart.crease_threshold = 0.0
ob_lamp.location = (4.076, 1.005, 5.904)
ob_lamp.rotation_euler = (0.6503, 0.05522, 1.866)
ob_lamp.lock_rotations_4d = False
ob_lamp.empty_display_type = 'ARROWS'
ob_lamp.color = (0.0, 0.0, 0.0, 0.0)
ob_lamp.lineart.crease_threshold = 0.0
ob_camera.location = (7.481, -6.508, 5.344)
ob_camera.rotation_euler = (1.109, 0.01082, 0.8149)
ob_camera.lock_rotations_4d = False
ob_camera.empty_display_type = 'ARROWS'
ob_camera.color = (0.0, 0.0, 0.0, 0.0)
ob_camera.display_type = 'WIRE'
ob_camera.lineart.crease_threshold = 0.0

# ---- collection membership
col_collection_1.objects.link(ob_cylinder)
col_collection_1.objects.link(ob_lamp)
col_collection_1.objects.link(ob_camera)

# ---- scene / render settings (as saved in the file)
scene.camera = ob_camera
scene.frame_start = 1; scene.frame_end = 250; scene.frame_set(1)
scene.render.engine = 'CYCLES'
scene.render.resolution_percentage = 50
scene.render.dither_intensity = 0.0
scene.cycles.use_denoising = False
scene.cycles.samples = 10
scene.cycles.sampling_pattern = 'TABULATED_SOBOL'
scene.cycles.light_sampling_threshold = 0.0
scene.cycles.use_adaptive_sampling = False
scene.cycles.use_light_tree = False
scene.cycles.blur_glossy = 0.0
scene.cycles.pixel_filter_type = 'GAUSSIAN'
scene.cycles.sample_clamp_indirect = 0.0
scene.view_settings.view_transform = 'Standard'
bpy.context.view_layer.update()
